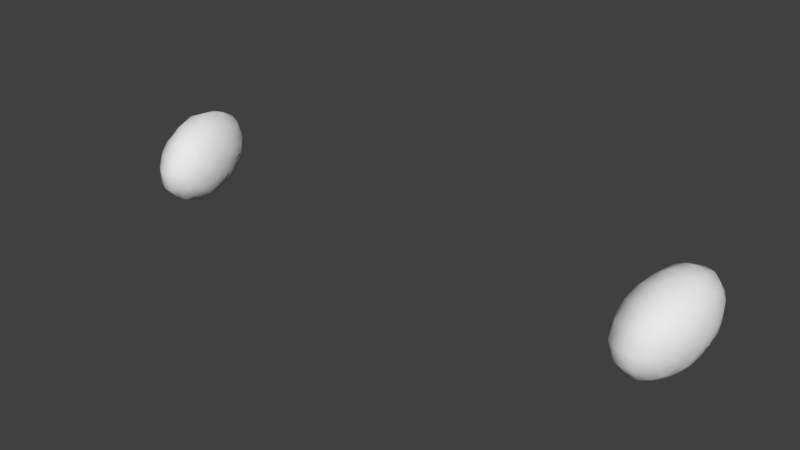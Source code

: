 # Source: spider.blend  (saved by Blender 2.79.0; exported with 4.5.12 LTS)
import bpy
from mathutils import Matrix  # noqa: F401  (used for matrix-valued properties, if any)

bpy.ops.wm.read_factory_settings(use_empty=True)
scene = bpy.context.scene
scene.name = 'Scene'

# ---- collections
col_collection_1 = bpy.data.collections.new('Collection 1'); scene.collection.children.link(col_collection_1)

# ---- materials (node trees are filled in below, after node groups)
mat_blinn1sg = bpy.data.materials.new('blinn1SG')
mat_blinn1sg.alpha_threshold = 0.0
mat_blinn1sg.use_transparent_shadow = False
mat_blinn1sg.roughness = 0.5

# ---- material node trees

# ---- world
world_world = bpy.data.worlds.new('World'); scene.world = world_world
world_world.color = (0.05088, 0.05088, 0.05088)
world_world.use_sun_shadow = False
world_world.sun_shadow_jitter_overblur = 0.0
world_world.cycles.sampling_method = 'MANUAL'

# ---- meshes
me_polysurface34_psphere2 = bpy.data.meshes.new('polySurface34 pSphere2')
me_polysurface34_psphere2.from_pydata([(-0.9612, 14.04, 10.56), (-0.9757, 14.05, 10.59), (-0.9782, 14.08, 10.58), (-0.9641, 14.08, 10.54), (-0.9662, 14.12, 10.54), (-0.9793, 14.1, 10.58), (-0.9774, 14.13, 10.6), (-0.9629, 14.15, 10.56), (-0.9591, 14.17, 10.6), (-0.9742, 14.14, 10.63), (-0.9686, 14.15, 10.66), (-0.9506, 14.18, 10.65), (-0.9438, 14.16, 10.7), (-0.9633, 14.14, 10.7), (-0.957, 14.12, 10.73), (-0.9343, 14.14, 10.75), (-0.9295, 14.11, 10.78), (-0.9531, 14.09, 10.75), (-0.9493, 14.07, 10.77), (-0.9236, 14.07, 10.8), (-0.9244, 14.03, 10.8), (-0.9495, 14.04, 10.76), (-0.9501, 14.02, 10.75), (-0.9248, 14.0, 10.78), (-0.9315, 13.98, 10.74), (-0.9546, 14.0, 10.72), (-0.9589, 14.0, 10.69), (-0.9371, 13.97, 10.69), (-0.9468, 13.98, 10.64), (-0.9654, 14.01, 10.65), (-0.9706, 14.02, 10.62), (-0.9534, 14.0, 10.59), (-0.9161, 14.03, 10.51), (-0.9417, 14.03, 10.53), (-0.9462, 14.08, 10.51), (-0.9209, 14.08, 10.49), (-0.923, 14.13, 10.49), (-0.9479, 14.13, 10.51), (-0.9448, 14.17, 10.54), (-0.9194, 14.18, 10.52), (-0.9133, 14.2, 10.57), (-0.9392, 14.19, 10.59), (-0.9301, 14.2, 10.64), (-0.9031, 14.21, 10.64), (-0.8928, 14.2, 10.71), (-0.9208, 14.18, 10.71), (-0.9107, 14.15, 10.76), (-0.8816, 14.16, 10.77), (-0.8735, 14.12, 10.81), (-0.9034, 14.11, 10.8), (-0.8979, 14.07, 10.82), (-0.8675, 14.07, 10.84), (-0.8667, 14.01, 10.83), (-0.8972, 14.02, 10.82), (-0.8993, 13.98, 10.79), (-0.869, 13.97, 10.8), (-0.8763, 13.95, 10.75), (-0.9059, 13.96, 10.75), (-0.914, 13.95, 10.69), (-0.8853, 13.94, 10.69), (-0.8968, 13.95, 10.62), (-0.9244, 13.96, 10.63), (-0.9334, 13.99, 10.57), (-0.9068, 13.98, 10.56), (-0.8581, 14.03, 10.5), (-0.8879, 14.03, 10.5), (-0.8935, 14.08, 10.48), (-0.8641, 14.09, 10.48), (-0.865, 14.14, 10.48), (-0.895, 14.14, 10.48), (-0.8919, 14.18, 10.51), (-0.8626, 14.18, 10.51), (-0.8553, 14.21, 10.56), (-0.885, 14.21, 10.57), (-0.8751, 14.22, 10.63), (-0.8463, 14.21, 10.63), (-0.8348, 14.2, 10.7), (-0.8638, 14.2, 10.7), (-0.8528, 14.17, 10.77), (-0.8248, 14.17, 10.76), (-0.8155, 14.12, 10.8), (-0.8437, 14.12, 10.81), (-0.8382, 14.07, 10.84), (-0.8107, 14.07, 10.83), (-0.8086, 14.02, 10.82), (-0.8366, 14.01, 10.83), (-0.8397, 13.97, 10.8), (-0.8122, 13.97, 10.79), (-0.8183, 13.95, 10.74), (-0.8466, 13.94, 10.75), (-0.8566, 13.93, 10.68), (-0.8285, 13.94, 10.68), (-0.8388, 13.95, 10.61), (-0.8679, 13.95, 10.61), (-0.8788, 13.98, 10.55), (-0.85, 13.99, 10.55), (-0.8021, 14.05, 10.53), (-0.8282, 14.04, 10.51), (-0.8337, 14.09, 10.49), (-0.808, 14.09, 10.52), (-0.8072, 14.12, 10.52), (-0.8344, 14.13, 10.5), (-0.8323, 14.17, 10.52), (-0.8068, 14.16, 10.54), (-0.8001, 14.17, 10.58), (-0.8257, 14.19, 10.57), (-0.8176, 14.2, 10.63), (-0.7945, 14.18, 10.63), (-0.7848, 14.17, 10.68), (-0.8073, 14.19, 10.69), (-0.7982, 14.16, 10.74), (-0.7782, 14.15, 10.73), (-0.7705, 14.11, 10.76), (-0.7899, 14.12, 10.78), (-0.7854, 14.07, 10.81), (-0.7675, 14.07, 10.78), (-0.7654, 14.03, 10.77), (-0.7837, 14.02, 10.8), (-0.7868, 13.99, 10.78), (-0.7687, 14.0, 10.75), (-0.7725, 13.98, 10.71), (-0.7924, 13.96, 10.73), (-0.8015, 13.96, 10.67), (-0.781, 13.98, 10.67), (-0.7878, 13.99, 10.61), (-0.8108, 13.97, 10.61), (-0.8209, 14.0, 10.56), (-0.7973, 14.01, 10.57), (-0.9838, 14.09, 10.62), (-0.9833, 14.07, 10.62), (-0.9809, 14.11, 10.65), (-0.9828, 14.11, 10.63), (-0.9747, 14.11, 10.69), (-0.9773, 14.12, 10.67), (-0.9689, 14.08, 10.72), (-0.97, 14.1, 10.71), (-0.9669, 14.05, 10.73), (-0.9652, 14.07, 10.73), (-0.9698, 14.03, 10.7), (-0.9657, 14.04, 10.72), (-0.9759, 14.03, 10.66), (-0.9712, 14.03, 10.68), (-0.9817, 14.06, 10.63), (-0.9785, 14.04, 10.64), (-0.7627, 14.07, 10.6), (-0.7785, 14.06, 10.56), (-0.7823, 14.08, 10.55), (-0.7664, 14.08, 10.58), (-0.7648, 14.1, 10.59), (-0.7821, 14.11, 10.55), (-0.7815, 14.13, 10.57), (-0.7659, 14.11, 10.59), (-0.7619, 14.12, 10.61), (-0.777, 14.15, 10.6), (-0.7727, 14.15, 10.63), (-0.7604, 14.13, 10.63), (-0.7557, 14.12, 10.65), (-0.7662, 14.14, 10.67), (-0.761, 14.13, 10.7), (-0.7531, 14.11, 10.68), (-0.7499, 14.09, 10.69), (-0.756, 14.1, 10.72), (-0.7534, 14.07, 10.74), (-0.7483, 14.08, 10.7), (-0.7478, 14.06, 10.69), (-0.7523, 14.05, 10.73), (-0.7542, 14.02, 10.72), (-0.7488, 14.04, 10.69), (-0.7507, 14.04, 10.67), (-0.7574, 14.01, 10.69), (-0.763, 14.01, 10.66), (-0.7543, 14.03, 10.65), (-0.7569, 14.04, 10.63), (-0.7683, 14.01, 10.62), (-0.7747, 14.03, 10.59), (-0.7616, 14.05, 10.61), (-0.9811, 14.07, 10.68), (-0.7505, 14.08, 10.64)], [], [(0, 1, 2, 3), (4, 5, 6, 7), (8, 9, 10, 11), (12, 13, 14, 15), (16, 17, 18, 19), (20, 21, 22, 23), (24, 25, 26, 27), (28, 29, 30, 31), (32, 33, 34, 35), (36, 37, 38, 39), (40, 41, 42, 43), (44, 45, 46, 47), (48, 49, 50, 51), (52, 53, 54, 55), (56, 57, 58, 59), (60, 61, 62, 63), (64, 65, 66, 67), (68, 69, 70, 71), (72, 73, 74, 75), (76, 77, 78, 79), (80, 81, 82, 83), (84, 85, 86, 87), (88, 89, 90, 91), (92, 93, 94, 95), (96, 97, 98, 99), (100, 101, 102, 103), (104, 105, 106, 107), (108, 109, 110, 111), (112, 113, 114, 115), (116, 117, 118, 119), (120, 121, 122, 123), (124, 125, 126, 127), (128, 5, 2, 129), (130, 9, 6, 131), (132, 13, 10, 133), (134, 17, 14, 135), (136, 21, 18, 137), (138, 25, 22, 139), (140, 29, 26, 141), (142, 1, 30, 143), (144, 145, 146, 147), (148, 149, 150, 151), (152, 153, 154, 155), (156, 157, 158, 159), (160, 161, 162, 163), (164, 165, 166, 167), (168, 169, 170, 171), (172, 173, 174, 175), (2, 5, 4, 3), (4, 37, 34, 3), (34, 33, 0, 3), (6, 9, 8, 7), (8, 41, 38, 7), (38, 37, 4, 7), (10, 13, 12, 11), (12, 45, 42, 11), (42, 41, 8, 11), (14, 17, 16, 15), (16, 49, 46, 15), (46, 45, 12, 15), (18, 21, 20, 19), (20, 53, 50, 19), (50, 49, 16, 19), (22, 25, 24, 23), (24, 57, 54, 23), (54, 53, 20, 23), (26, 29, 28, 27), (28, 61, 58, 27), (58, 57, 24, 27), (30, 1, 0, 31), (0, 33, 62, 31), (62, 61, 28, 31), (34, 37, 36, 35), (36, 69, 66, 35), (66, 65, 32, 35), (38, 41, 40, 39), (40, 73, 70, 39), (70, 69, 36, 39), (42, 45, 44, 43), (44, 77, 74, 43), (74, 73, 40, 43), (46, 49, 48, 47), (48, 81, 78, 47), (78, 77, 44, 47), (50, 53, 52, 51), (52, 85, 82, 51), (82, 81, 48, 51), (54, 57, 56, 55), (56, 89, 86, 55), (86, 85, 52, 55), (58, 61, 60, 59), (60, 93, 90, 59), (90, 89, 56, 59), (62, 33, 32, 63), (32, 65, 94, 63), (94, 93, 60, 63), (66, 69, 68, 67), (68, 101, 98, 67), (98, 97, 64, 67), (70, 73, 72, 71), (72, 105, 102, 71), (102, 101, 68, 71), (74, 77, 76, 75), (76, 109, 106, 75), (106, 105, 72, 75), (78, 81, 80, 79), (80, 113, 110, 79), (110, 109, 76, 79), (82, 85, 84, 83), (84, 117, 114, 83), (114, 113, 80, 83), (86, 89, 88, 87), (88, 121, 118, 87), (118, 117, 84, 87), (90, 93, 92, 91), (92, 125, 122, 91), (122, 121, 88, 91), (94, 65, 64, 95), (64, 97, 126, 95), (126, 125, 92, 95), (98, 101, 100, 99), (100, 149, 146, 99), (146, 145, 96, 99), (102, 105, 104, 103), (104, 153, 150, 103), (150, 149, 100, 103), (106, 109, 108, 107), (108, 157, 154, 107), (154, 153, 104, 107), (110, 113, 112, 111), (112, 161, 158, 111), (158, 157, 108, 111), (114, 117, 116, 115), (116, 165, 162, 115), (162, 161, 112, 115), (118, 121, 120, 119), (120, 169, 166, 119), (166, 165, 116, 119), (122, 125, 124, 123), (124, 173, 170, 123), (170, 169, 120, 123), (126, 97, 96, 127), (96, 145, 174, 127), (174, 173, 124, 127), (2, 1, 142, 129), (142, 176, 128, 129), (6, 5, 128, 131), (128, 176, 130, 131), (10, 9, 130, 133), (130, 176, 132, 133), (14, 13, 132, 135), (132, 176, 134, 135), (18, 17, 134, 137), (134, 176, 136, 137), (22, 21, 136, 139), (136, 176, 138, 139), (26, 25, 138, 141), (138, 176, 140, 141), (30, 29, 140, 143), (140, 176, 142, 143), (146, 149, 148, 147), (148, 177, 144, 147), (150, 153, 152, 151), (152, 177, 148, 151), (154, 157, 156, 155), (156, 177, 152, 155), (158, 161, 160, 159), (160, 177, 156, 159), (162, 165, 164, 163), (164, 177, 160, 163), (166, 169, 168, 167), (168, 177, 164, 167), (170, 173, 172, 171), (172, 177, 168, 171), (174, 145, 144, 175), (144, 177, 172, 175)])
me_polysurface34_psphere2.polygons.foreach_set('use_smooth', [True] * 176)
_uv = me_polysurface34_psphere2.uv_layers.new(name='UVMap')
_uv.uv.foreach_set('vector', [0.0, 0.25, 0.0, 0.1667, 0.0625, 0.1667, 0.0625, 0.2612, 0.125, 0.25, 0.125, 0.1667, 0.1875, 0.1667, 0.1875, 0.2612, 0.25, 0.25, 0.25, 0.1667, 0.3125, 0.1667, 0.3125, 0.2612, 0.375, 0.25, 0.375, 0.1667, 0.4375, 0.1667, 0.4375, 0.2612, 0.5, 0.25, 0.5, 0.1667, 0.5625, 0.1667, 0.5625, 0.2612, 0.625, 0.25, 0.625, 0.1667, 0.6875, 0.1667, 0.6875, 0.2612, 0.75, 0.25, 0.75, 0.1667, 0.8125, 0.1667, 0.8125, 0.2612, 0.875, 0.25, 0.875, 0.1667, 0.9375, 0.1667, 0.9375, 0.2612, 0.0, 0.4167, 0.0, 0.3333, 0.0625, 0.3333, 0.0625, 0.4201, 0.125, 0.4167, 0.125, 0.3333, 0.1875, 0.3333, 0.1875, 0.4201, 0.25, 0.4167, 0.25, 0.3333, 0.3125, 0.3333, 0.3125, 0.4201, 0.375, 0.4167, 0.375, 0.3333, 0.4375, 0.3333, 0.4375, 0.4201, 0.5, 0.4167, 0.5, 0.3333, 0.5625, 0.3333, 0.5625, 0.4201, 0.625, 0.4167, 0.625, 0.3333, 0.6875, 0.3333, 0.6875, 0.4201, 0.75, 0.4167, 0.75, 0.3333, 0.8125, 0.3333, 0.8125, 0.4201, 0.875, 0.4167, 0.875, 0.3333, 0.9375, 0.3333, 0.9375, 0.4201, 0.0, 0.5833, 0.0, 0.5, 0.0625, 0.5, 0.0625, 0.5799, 0.125, 0.5833, 0.125, 0.5, 0.1875, 0.5, 0.1875, 0.5799, 0.25, 0.5833, 0.25, 0.5, 0.3125, 0.5, 0.3125, 0.5799, 0.375, 0.5833, 0.375, 0.5, 0.4375, 0.5, 0.4375, 0.5799, 0.5, 0.5833, 0.5, 0.5, 0.5625, 0.5, 0.5625, 0.5799, 0.625, 0.5833, 0.625, 0.5, 0.6875, 0.5, 0.6875, 0.5799, 0.75, 0.5833, 0.75, 0.5, 0.8125, 0.5, 0.8125, 0.5799, 0.875, 0.5833, 0.875, 0.5, 0.9375, 0.5, 0.9375, 0.5799, 0.0, 0.75, 0.0, 0.6667, 0.0625, 0.6667, 0.0625, 0.7388, 0.125, 0.75, 0.125, 0.6667, 0.1875, 0.6667, 0.1875, 0.7388, 0.25, 0.75, 0.25, 0.6667, 0.3125, 0.6667, 0.3125, 0.7388, 0.375, 0.75, 0.375, 0.6667, 0.4375, 0.6667, 0.4375, 0.7388, 0.5, 0.75, 0.5, 0.6667, 0.5625, 0.6667, 0.5625, 0.7388, 0.625, 0.75, 0.625, 0.6667, 0.6875, 0.6667, 0.6875, 0.7388, 0.75, 0.75, 0.75, 0.6667, 0.8125, 0.6667, 0.8125, 0.7388, 0.875, 0.75, 0.875, 0.6667, 0.9375, 0.6667, 0.9375, 0.7388, 0.3125, 0.08333, 0.125, 0.1667, 0.0625, 0.1667, 0.2222, 0.1058, 0.375, 0.08333, 0.25, 0.1667, 0.1875, 0.1667, 0.3016, 0.1058, 0.4375, 0.08333, 0.375, 0.1667, 0.3125, 0.1667, 0.3809, 0.1058, 0.5, 0.08333, 0.5, 0.1667, 0.4375, 0.1667, 0.4603, 0.1058, 0.5625, 0.08333, 0.625, 0.1667, 0.5625, 0.1667, 0.5397, 0.1058, 0.625, 0.08333, 0.75, 0.1667, 0.6875, 0.1667, 0.6191, 0.1058, 0.6875, 0.08333, 0.875, 0.1667, 0.8125, 0.1667, 0.6984, 0.1058, 0.75, 0.08333, 1.0, 0.1667, 0.9375, 0.1667, 0.7778, 0.1058, 0.25, 0.9167, 0.0, 0.8333, 0.0625, 0.8333, 0.2222, 0.8942, 0.3125, 0.9167, 0.125, 0.8333, 0.1875, 0.8333, 0.3016, 0.8942, 0.375, 0.9167, 0.25, 0.8333, 0.3125, 0.8333, 0.3809, 0.8942, 0.4375, 0.9167, 0.375, 0.8333, 0.4375, 0.8333, 0.4603, 0.8942, 0.5, 0.9167, 0.5, 0.8333, 0.5625, 0.8333, 0.5397, 0.8942, 0.5625, 0.9167, 0.625, 0.8333, 0.6875, 0.8333, 0.6191, 0.8942, 0.625, 0.9167, 0.75, 0.8333, 0.8125, 0.8333, 0.6984, 0.8942, 0.6875, 0.9167, 0.875, 0.8333, 0.9375, 0.8333, 0.7778, 0.8942, 0.0625, 0.1667, 0.125, 0.1667, 0.125, 0.25, 0.0625, 0.2612, 0.125, 0.25, 0.125, 0.3333, 0.0625, 0.3333, 0.0625, 0.2612, 0.0625, 0.3333, 0.0, 0.3333, 0.0, 0.25, 0.0625, 0.2612, 0.1875, 0.1667, 0.25, 0.1667, 0.25, 0.25, 0.1875, 0.2612, 0.25, 0.25, 0.25, 0.3333, 0.1875, 0.3333, 0.1875, 0.2612, 0.1875, 0.3333, 0.125, 0.3333, 0.125, 0.25, 0.1875, 0.2612, 0.3125, 0.1667, 0.375, 0.1667, 0.375, 0.25, 0.3125, 0.2612, 0.375, 0.25, 0.375, 0.3333, 0.3125, 0.3333, 0.3125, 0.2612, 0.3125, 0.3333, 0.25, 0.3333, 0.25, 0.25, 0.3125, 0.2612, 0.4375, 0.1667, 0.5, 0.1667, 0.5, 0.25, 0.4375, 0.2612, 0.5, 0.25, 0.5, 0.3333, 0.4375, 0.3333, 0.4375, 0.2612, 0.4375, 0.3333, 0.375, 0.3333, 0.375, 0.25, 0.4375, 0.2612, 0.5625, 0.1667, 0.625, 0.1667, 0.625, 0.25, 0.5625, 0.2612, 0.625, 0.25, 0.625, 0.3333, 0.5625, 0.3333, 0.5625, 0.2612, 0.5625, 0.3333, 0.5, 0.3333, 0.5, 0.25, 0.5625, 0.2612, 0.6875, 0.1667, 0.75, 0.1667, 0.75, 0.25, 0.6875, 0.2612, 0.75, 0.25, 0.75, 0.3333, 0.6875, 0.3333, 0.6875, 0.2612, 0.6875, 0.3333, 0.625, 0.3333, 0.625, 0.25, 0.6875, 0.2612, 0.8125, 0.1667, 0.875, 0.1667, 0.875, 0.25, 0.8125, 0.2612, 0.875, 0.25, 0.875, 0.3333, 0.8125, 0.3333, 0.8125, 0.2612, 0.8125, 0.3333, 0.75, 0.3333, 0.75, 0.25, 0.8125, 0.2612, 0.9375, 0.1667, 1.0, 0.1667, 1.0, 0.25, 0.9375, 0.2612, 1.0, 0.25, 1.0, 0.3333, 0.9375, 0.3333, 0.9375, 0.2612, 0.9375, 0.3333, 0.875, 0.3333, 0.875, 0.25, 0.9375, 0.2612, 0.0625, 0.3333, 0.125, 0.3333, 0.125, 0.4167, 0.0625, 0.4201, 0.125, 0.4167, 0.125, 0.5, 0.0625, 0.5, 0.0625, 0.4201, 0.0625, 0.5, 0.0, 0.5, 0.0, 0.4167, 0.0625, 0.4201, 0.1875, 0.3333, 0.25, 0.3333, 0.25, 0.4167, 0.1875, 0.4201, 0.25, 0.4167, 0.25, 0.5, 0.1875, 0.5, 0.1875, 0.4201, 0.1875, 0.5, 0.125, 0.5, 0.125, 0.4167, 0.1875, 0.4201, 0.3125, 0.3333, 0.375, 0.3333, 0.375, 0.4167, 0.3125, 0.4201, 0.375, 0.4167, 0.375, 0.5, 0.3125, 0.5, 0.3125, 0.4201, 0.3125, 0.5, 0.25, 0.5, 0.25, 0.4167, 0.3125, 0.4201, 0.4375, 0.3333, 0.5, 0.3333, 0.5, 0.4167, 0.4375, 0.4201, 0.5, 0.4167, 0.5, 0.5, 0.4375, 0.5, 0.4375, 0.4201, 0.4375, 0.5, 0.375, 0.5, 0.375, 0.4167, 0.4375, 0.4201, 0.5625, 0.3333, 0.625, 0.3333, 0.625, 0.4167, 0.5625, 0.4201, 0.625, 0.4167, 0.625, 0.5, 0.5625, 0.5, 0.5625, 0.4201, 0.5625, 0.5, 0.5, 0.5, 0.5, 0.4167, 0.5625, 0.4201, 0.6875, 0.3333, 0.75, 0.3333, 0.75, 0.4167, 0.6875, 0.4201, 0.75, 0.4167, 0.75, 0.5, 0.6875, 0.5, 0.6875, 0.4201, 0.6875, 0.5, 0.625, 0.5, 0.625, 0.4167, 0.6875, 0.4201, 0.8125, 0.3333, 0.875, 0.3333, 0.875, 0.4167, 0.8125, 0.4201, 0.875, 0.4167, 0.875, 0.5, 0.8125, 0.5, 0.8125, 0.4201, 0.8125, 0.5, 0.75, 0.5, 0.75, 0.4167, 0.8125, 0.4201, 0.9375, 0.3333, 1.0, 0.3333, 1.0, 0.4167, 0.9375, 0.4201, 1.0, 0.4167, 1.0, 0.5, 0.9375, 0.5, 0.9375, 0.4201, 0.9375, 0.5, 0.875, 0.5, 0.875, 0.4167, 0.9375, 0.4201, 0.0625, 0.5, 0.125, 0.5, 0.125, 0.5833, 0.0625, 0.5799, 0.125, 0.5833, 0.125, 0.6667, 0.0625, 0.6667, 0.0625, 0.5799, 0.0625, 0.6667, 0.0, 0.6667, 0.0, 0.5833, 0.0625, 0.5799, 0.1875, 0.5, 0.25, 0.5, 0.25, 0.5833, 0.1875, 0.5799, 0.25, 0.5833, 0.25, 0.6667, 0.1875, 0.6667, 0.1875, 0.5799, 0.1875, 0.6667, 0.125, 0.6667, 0.125, 0.5833, 0.1875, 0.5799, 0.3125, 0.5, 0.375, 0.5, 0.375, 0.5833, 0.3125, 0.5799, 0.375, 0.5833, 0.375, 0.6667, 0.3125, 0.6667, 0.3125, 0.5799, 0.3125, 0.6667, 0.25, 0.6667, 0.25, 0.5833, 0.3125, 0.5799, 0.4375, 0.5, 0.5, 0.5, 0.5, 0.5833, 0.4375, 0.5799, 0.5, 0.5833, 0.5, 0.6667, 0.4375, 0.6667, 0.4375, 0.5799, 0.4375, 0.6667, 0.375, 0.6667, 0.375, 0.5833, 0.4375, 0.5799, 0.5625, 0.5, 0.625, 0.5, 0.625, 0.5833, 0.5625, 0.5799, 0.625, 0.5833, 0.625, 0.6667, 0.5625, 0.6667, 0.5625, 0.5799, 0.5625, 0.6667, 0.5, 0.6667, 0.5, 0.5833, 0.5625, 0.5799, 0.6875, 0.5, 0.75, 0.5, 0.75, 0.5833, 0.6875, 0.5799, 0.75, 0.5833, 0.75, 0.6667, 0.6875, 0.6667, 0.6875, 0.5799, 0.6875, 0.6667, 0.625, 0.6667, 0.625, 0.5833, 0.6875, 0.5799, 0.8125, 0.5, 0.875, 0.5, 0.875, 0.5833, 0.8125, 0.5799, 0.875, 0.5833, 0.875, 0.6667, 0.8125, 0.6667, 0.8125, 0.5799, 0.8125, 0.6667, 0.75, 0.6667, 0.75, 0.5833, 0.8125, 0.5799, 0.9375, 0.5, 1.0, 0.5, 1.0, 0.5833, 0.9375, 0.5799, 1.0, 0.5833, 1.0, 0.6667, 0.9375, 0.6667, 0.9375, 0.5799, 0.9375, 0.6667, 0.875, 0.6667, 0.875, 0.5833, 0.9375, 0.5799, 0.0625, 0.6667, 0.125, 0.6667, 0.125, 0.75, 0.0625, 0.7388, 0.125, 0.75, 0.125, 0.8333, 0.0625, 0.8333, 0.0625, 0.7388, 0.0625, 0.8333, 0.0, 0.8333, 0.0, 0.75, 0.0625, 0.7388, 0.1875, 0.6667, 0.25, 0.6667, 0.25, 0.75, 0.1875, 0.7388, 0.25, 0.75, 0.25, 0.8333, 0.1875, 0.8333, 0.1875, 0.7388, 0.1875, 0.8333, 0.125, 0.8333, 0.125, 0.75, 0.1875, 0.7388, 0.3125, 0.6667, 0.375, 0.6667, 0.375, 0.75, 0.3125, 0.7388, 0.375, 0.75, 0.375, 0.8333, 0.3125, 0.8333, 0.3125, 0.7388, 0.3125, 0.8333, 0.25, 0.8333, 0.25, 0.75, 0.3125, 0.7388, 0.4375, 0.6667, 0.5, 0.6667, 0.5, 0.75, 0.4375, 0.7388, 0.5, 0.75, 0.5, 0.8333, 0.4375, 0.8333, 0.4375, 0.7388, 0.4375, 0.8333, 0.375, 0.8333, 0.375, 0.75, 0.4375, 0.7388, 0.5625, 0.6667, 0.625, 0.6667, 0.625, 0.75, 0.5625, 0.7388, 0.625, 0.75, 0.625, 0.8333, 0.5625, 0.8333, 0.5625, 0.7388, 0.5625, 0.8333, 0.5, 0.8333, 0.5, 0.75, 0.5625, 0.7388, 0.6875, 0.6667, 0.75, 0.6667, 0.75, 0.75, 0.6875, 0.7388, 0.75, 0.75, 0.75, 0.8333, 0.6875, 0.8333, 0.6875, 0.7388, 0.6875, 0.8333, 0.625, 0.8333, 0.625, 0.75, 0.6875, 0.7388, 0.8125, 0.6667, 0.875, 0.6667, 0.875, 0.75, 0.8125, 0.7388, 0.875, 0.75, 0.875, 0.8333, 0.8125, 0.8333, 0.8125, 0.7388, 0.8125, 0.8333, 0.75, 0.8333, 0.75, 0.75, 0.8125, 0.7388, 0.9375, 0.6667, 1.0, 0.6667, 1.0, 0.75, 0.9375, 0.7388, 1.0, 0.75, 1.0, 0.8333, 0.9375, 0.8333, 0.9375, 0.7388, 0.9375, 0.8333, 0.875, 0.8333, 0.875, 0.75, 0.9375, 0.7388, 0.0625, 0.1667, 0.0, 0.1667, 0.25, 0.08333, 0.2222, 0.1058, 0.25, 0.08333, 0.5, 0.0, 0.3125, 0.08333, 0.2222, 0.1058, 0.1875, 0.1667, 0.125, 0.1667, 0.3125, 0.08333, 0.3016, 0.1058, 0.3125, 0.08333, 0.5, 0.0, 0.375, 0.08333, 0.3016, 0.1058, 0.3125, 0.1667, 0.25, 0.1667, 0.375, 0.08333, 0.3809, 0.1058, 0.375, 0.08333, 0.5, 0.0, 0.4375, 0.08333, 0.3809, 0.1058, 0.4375, 0.1667, 0.375, 0.1667, 0.4375, 0.08333, 0.4603, 0.1058, 0.4375, 0.08333, 0.5, 0.0, 0.5, 0.08333, 0.4603, 0.1058, 0.5625, 0.1667, 0.5, 0.1667, 0.5, 0.08333, 0.5397, 0.1058, 0.5, 0.08333, 0.5, 0.0, 0.5625, 0.08333, 0.5397, 0.1058, 0.6875, 0.1667, 0.625, 0.1667, 0.5625, 0.08333, 0.6191, 0.1058, 0.5625, 0.08333, 0.5, 0.0, 0.625, 0.08333, 0.6191, 0.1058, 0.8125, 0.1667, 0.75, 0.1667, 0.625, 0.08333, 0.6984, 0.1058, 0.625, 0.08333, 0.5, 0.0, 0.6875, 0.08333, 0.6984, 0.1058, 0.9375, 0.1667, 0.875, 0.1667, 0.6875, 0.08333, 0.7778, 0.1058, 0.6875, 0.08333, 0.5, 0.0, 0.75, 0.08333, 0.7778, 0.1058, 0.0625, 0.8333, 0.125, 0.8333, 0.3125, 0.9167, 0.2222, 0.8942, 0.3125, 0.9167, 0.5, 1.0, 0.25, 0.9167, 0.2222, 0.8942, 0.1875, 0.8333, 0.25, 0.8333, 0.375, 0.9167, 0.3016, 0.8942, 0.375, 0.9167, 0.5, 1.0, 0.3125, 0.9167, 0.3016, 0.8942, 0.3125, 0.8333, 0.375, 0.8333, 0.4375, 0.9167, 0.3809, 0.8942, 0.4375, 0.9167, 0.5, 1.0, 0.375, 0.9167, 0.3809, 0.8942, 0.4375, 0.8333, 0.5, 0.8333, 0.5, 0.9167, 0.4603, 0.8942, 0.5, 0.9167, 0.5, 1.0, 0.4375, 0.9167, 0.4603, 0.8942, 0.5625, 0.8333, 0.625, 0.8333, 0.5625, 0.9167, 0.5397, 0.8942, 0.5625, 0.9167, 0.5, 1.0, 0.5, 0.9167, 0.5397, 0.8942, 0.6875, 0.8333, 0.75, 0.8333, 0.625, 0.9167, 0.6191, 0.8942, 0.625, 0.9167, 0.5, 1.0, 0.5625, 0.9167, 0.6191, 0.8942, 0.8125, 0.8333, 0.875, 0.8333, 0.6875, 0.9167, 0.6984, 0.8942, 0.6875, 0.9167, 0.5, 1.0, 0.625, 0.9167, 0.6984, 0.8942, 0.9375, 0.8333, 1.0, 0.8333, 0.75, 0.9167, 0.7778, 0.8942, 0.75, 0.9167, 0.5, 1.0, 0.6875, 0.9167, 0.7778, 0.8942])
me_polysurface34_psphere2.materials.append(mat_blinn1sg)
me_polysurface34_psphere2.use_remesh_preserve_volume = False
me_polysurface34_psphere2.use_remesh_preserve_attributes = False
me_polysurface34_psphere2.use_mirror_vertex_groups = False
me_polysurface34_psphere2.update()
me_polysurface34_psphere2.normals_split_custom_set([tuple(v) for v in zip(*[iter([-0.8415, -0.3828, -0.3813, -0.9388, -0.2761, -0.2059, -0.9686, -0.1044, -0.2255, -0.8947, -0.1357, -0.4255, -0.9149, 0.148, -0.3756, -0.978, 0.08365, -0.1913, -0.9629, 0.2509, -0.09943, -0.8861, 0.3991, -0.2358, -0.8262, 0.5615, -0.04644, -0.9283, 0.371, 0.02356, -0.8926, 0.4214, 0.1602, -0.7658, 0.625, 0.1512, -0.7244, 0.6021, 0.3358, -0.8636, 0.4117, 0.2909, -0.8525, 0.3355, 0.4009, -0.7083, 0.5015, 0.4968, -0.7153, 0.3235, 0.6194, -0.8524, 0.2079, 0.4798, -0.8622, 0.03472, 0.5054, -0.7345, 0.0737, 0.6746, -0.7475, -0.2113, 0.6298, -0.8673, -0.1539, 0.4734, -0.8679, -0.3206, 0.3794, -0.7431, -0.4611, 0.4849, -0.7306, -0.6207, 0.2845, -0.8628, -0.4392, 0.2503, -0.8658, -0.4884, 0.1087, -0.7274, -0.6819, 0.07713, -0.7447, -0.6581, -0.1112, -0.878, -0.478, -0.02462, -0.9059, -0.4024, -0.132, -0.7849, -0.5584, -0.2685, -0.4222, -0.5539, -0.7176, -0.6741, -0.4817, -0.56, -0.7484, -0.1653, -0.6423, -0.4959, -0.186, -0.8483, -0.5286, 0.2913, -0.7973, -0.7798, 0.2204, -0.586, -0.7368, 0.5544, -0.387, -0.4816, 0.6929, -0.5366, -0.3988, 0.8941, -0.204, -0.6543, 0.7459, -0.1246, -0.5767, 0.8063, 0.1314, -0.3239, 0.9409, 0.09921, -0.2721, 0.8909, 0.3637, -0.5261, 0.7693, 0.3625, -0.5039, 0.6499, 0.569, -0.2401, 0.7609, 0.6029, -0.2288, 0.5292, 0.8171, -0.5101, 0.4366, 0.7411, -0.5328, 0.1165, 0.8382, -0.2325, 0.1582, 0.9596, -0.2435, -0.3207, 0.9154, -0.5508, -0.2711, 0.7894, -0.5444, -0.6032, 0.5829, -0.2467, -0.7206, 0.6479, -0.2522, -0.9189, 0.3035, -0.53, -0.791, 0.3057, -0.5281, -0.8484, 0.03757, -0.2679, -0.9634, -0.008707, -0.3012, -0.9127, -0.276, -0.5515, -0.8104, -0.1978, -0.601, -0.692, -0.4, -0.3518, -0.7834, -0.5123, 0.2288, -0.5292, -0.8171, -0.1024, -0.5736, -0.8127, -0.1416, -0.1852, -0.9724, 0.2325, -0.1582, -0.9596, 0.2434, 0.3207, -0.9154, -0.1549, 0.3325, -0.9303, -0.1264, 0.7604, -0.6371, 0.2467, 0.7206, -0.6479, 0.2522, 0.9189, -0.3035, -0.07766, 0.9601, -0.2687, -0.02935, 0.998, 0.05658, 0.2679, 0.9634, 0.008705, 0.3013, 0.9127, 0.276, 0.01522, 0.9424, 0.3342, 0.05855, 0.8093, 0.5844, 0.3518, 0.7834, 0.5123, 0.4222, 0.5539, 0.7176, 0.1024, 0.5736, 0.8127, 0.1417, 0.1851, 0.9725, 0.4958, 0.186, 0.8483, 0.5286, -0.2913, 0.7973, 0.1549, -0.3325, 0.9303, 0.1264, -0.7604, 0.6371, 0.4817, -0.6929, 0.5365, 0.3988, -0.8941, 0.204, 0.07765, -0.9601, 0.2687, 0.02935, -0.998, -0.05658, 0.324, -0.9409, -0.09922, 0.2721, -0.8909, -0.3637, -0.01522, -0.9424, -0.3342, -0.05855, -0.8093, -0.5844, 0.2401, -0.7609, -0.6029, 0.7153, -0.3235, -0.6194, 0.5102, -0.4366, -0.741, 0.5328, -0.1165, -0.8382, 0.7345, -0.0737, -0.6746, 0.7474, 0.2113, -0.6298, 0.5508, 0.2711, -0.7894, 0.5444, 0.6032, -0.5829, 0.7431, 0.4611, -0.4849, 0.7306, 0.6207, -0.2845, 0.53, 0.791, -0.3057, 0.5281, 0.8484, -0.03757, 0.7274, 0.6818, -0.07713, 0.7447, 0.6581, 0.1112, 0.5516, 0.8103, 0.1977, 0.6009, 0.692, 0.4, 0.785, 0.5583, 0.2685, 0.8415, 0.3828, 0.3813, 0.6741, 0.4817, 0.56, 0.7484, 0.1653, 0.6423, 0.8947, 0.1357, 0.4255, 0.9149, -0.148, 0.3756, 0.7798, -0.2204, 0.586, 0.7368, -0.5544, 0.387, 0.8861, -0.3991, 0.2358, 0.8262, -0.5615, 0.04645, 0.6543, -0.7459, 0.1246, 0.5767, -0.8063, -0.1313, 0.7658, -0.625, -0.1512, 0.7244, -0.6021, -0.3358, 0.526, -0.7693, -0.3625, 0.5039, -0.6499, -0.569, 0.7083, -0.5015, -0.4968, -0.9994, 0.02449, -0.02354, -0.978, 0.08365, -0.1913, -0.9686, -0.1044, -0.2255, -0.9942, -0.07856, -0.07315, -0.9802, 0.1776, 0.08728, -0.9283, 0.371, 0.02356, -0.9629, 0.2509, -0.09943, -0.9908, 0.1356, 0.002806, -0.9514, 0.2036, 0.2312, -0.8636, 0.4117, 0.2909, -0.8926, 0.4214, 0.1602, -0.956, 0.2452, 0.1609, -0.9401, 0.09132, 0.3286, -0.8524, 0.2079, 0.4798, -0.8525, 0.3355, 0.4009, -0.9313, 0.192, 0.3096, -0.9421, -0.09842, 0.3204, -0.8673, -0.1539, 0.4734, -0.8622, 0.03472, 0.5054, -0.93, 0.005308, 0.3674, -0.9456, -0.2508, 0.2072, -0.8628, -0.4392, 0.2503, -0.8679, -0.3206, 0.3794, -0.9335, -0.2089, 0.2914, -0.9591, -0.2764, 0.06095, -0.878, -0.478, -0.02462, -0.8658, -0.4884, 0.1087, -0.9395, -0.3173, 0.129, -0.9858, -0.1646, -0.03406, -0.9388, -0.2761, -0.2059, -0.9059, -0.4024, -0.132, -0.9643, -0.2642, -0.01978, 0.9401, -0.09129, -0.3285, 0.8524, -0.2079, -0.4798, 0.8622, -0.03471, -0.5054, 0.93, -0.005325, -0.3674, 0.9421, 0.09845, -0.3205, 0.8673, 0.1539, -0.4734, 0.8679, 0.3206, -0.3794, 0.9335, 0.2089, -0.2914, 0.9456, 0.2508, -0.2072, 0.8628, 0.4392, -0.2503, 0.8658, 0.4884, -0.1087, 0.9395, 0.3173, -0.129, 0.9591, 0.2764, -0.06095, 0.878, 0.478, 0.02462, 0.9059, 0.4024, 0.132, 0.9643, 0.2642, 0.01979, 0.9858, 0.1646, 0.03406, 0.9388, 0.2761, 0.2059, 0.9686, 0.1044, 0.2254, 0.9942, 0.07856, 0.07314, 0.9994, -0.02449, 0.02354, 0.978, -0.08364, 0.1913, 0.9629, -0.2509, 0.09943, 0.9908, -0.1356, -0.002807, 0.9802, -0.1775, -0.08729, 0.9283, -0.371, -0.02356, 0.8926, -0.4214, -0.1602, 0.956, -0.2452, -0.1609, 0.9514, -0.2036, -0.2312, 0.8636, -0.4117, -0.2909, 0.8525, -0.3355, -0.4009, 0.9313, -0.192, -0.3096, -0.9686, -0.1044, -0.2255, -0.978, 0.08365, -0.1913, -0.9149, 0.148, -0.3756, -0.8947, -0.1357, -0.4255, -0.9149, 0.148, -0.3756, -0.7798, 0.2204, -0.586, -0.7484, -0.1653, -0.6423, -0.8947, -0.1357, -0.4255, -0.7484, -0.1653, -0.6423, -0.6741, -0.4817, -0.56, -0.8415, -0.3828, -0.3813, -0.8947, -0.1357, -0.4255, -0.9629, 0.2509, -0.09943, -0.9283, 0.371, 0.02356, -0.8262, 0.5615, -0.04644, -0.8861, 0.3991, -0.2358, -0.8262, 0.5615, -0.04644, -0.6543, 0.7459, -0.1246, -0.7368, 0.5544, -0.387, -0.8861, 0.3991, -0.2358, -0.7368, 0.5544, -0.387, -0.7798, 0.2204, -0.586, -0.9149, 0.148, -0.3756, -0.8861, 0.3991, -0.2358, -0.8926, 0.4214, 0.1602, -0.8636, 0.4117, 0.2909, -0.7244, 0.6021, 0.3358, -0.7658, 0.625, 0.1512, -0.7244, 0.6021, 0.3358, -0.5261, 0.7693, 0.3625, -0.5767, 0.8063, 0.1314, -0.7658, 0.625, 0.1512, -0.5767, 0.8063, 0.1314, -0.6543, 0.7459, -0.1246, -0.8262, 0.5615, -0.04644, -0.7658, 0.625, 0.1512, -0.8525, 0.3355, 0.4009, -0.8524, 0.2079, 0.4798, -0.7153, 0.3235, 0.6194, -0.7083, 0.5015, 0.4968, -0.7153, 0.3235, 0.6194, -0.5101, 0.4366, 0.7411, -0.5039, 0.6499, 0.569, -0.7083, 0.5015, 0.4968, -0.5039, 0.6499, 0.569, -0.5261, 0.7693, 0.3625, -0.7244, 0.6021, 0.3358, -0.7083, 0.5015, 0.4968, -0.8622, 0.03472, 0.5054, -0.8673, -0.1539, 0.4734, -0.7475, -0.2113, 0.6298, -0.7345, 0.0737, 0.6746, -0.7475, -0.2113, 0.6298, -0.5508, -0.2711, 0.7894, -0.5328, 0.1165, 0.8382, -0.7345, 0.0737, 0.6746, -0.5328, 0.1165, 0.8382, -0.5101, 0.4366, 0.7411, -0.7153, 0.3235, 0.6194, -0.7345, 0.0737, 0.6746, -0.8679, -0.3206, 0.3794, -0.8628, -0.4392, 0.2503, -0.7306, -0.6207, 0.2845, -0.7431, -0.4611, 0.4849, -0.7306, -0.6207, 0.2845, -0.53, -0.791, 0.3057, -0.5444, -0.6032, 0.5829, -0.7431, -0.4611, 0.4849, -0.5444, -0.6032, 0.5829, -0.5508, -0.2711, 0.7894, -0.7475, -0.2113, 0.6298, -0.7431, -0.4611, 0.4849, -0.8658, -0.4884, 0.1087, -0.878, -0.478, -0.02462, -0.7447, -0.6581, -0.1112, -0.7274, -0.6819, 0.07713, -0.7447, -0.6581, -0.1112, -0.5515, -0.8104, -0.1978, -0.5281, -0.8484, 0.03757, -0.7274, -0.6819, 0.07713, -0.5281, -0.8484, 0.03757, -0.53, -0.791, 0.3057, -0.7306, -0.6207, 0.2845, -0.7274, -0.6819, 0.07713, -0.9059, -0.4024, -0.132, -0.9388, -0.2761, -0.2059, -0.8415, -0.3828, -0.3813, -0.7849, -0.5584, -0.2685, -0.8415, -0.3828, -0.3813, -0.6741, -0.4817, -0.56, -0.601, -0.692, -0.4, -0.7849, -0.5584, -0.2685, -0.601, -0.692, -0.4, -0.5515, -0.8104, -0.1978, -0.7447, -0.6581, -0.1112, -0.7849, -0.5584, -0.2685, -0.7484, -0.1653, -0.6423, -0.7798, 0.2204, -0.586, -0.5286, 0.2913, -0.7973, -0.4959, -0.186, -0.8483, -0.5286, 0.2913, -0.7973, -0.1549, 0.3325, -0.9303, -0.1416, -0.1852, -0.9724, -0.4959, -0.186, -0.8483, -0.1416, -0.1852, -0.9724, -0.1024, -0.5736, -0.8127, -0.4222, -0.5539, -0.7176, -0.4959, -0.186, -0.8483, -0.7368, 0.5544, -0.387, -0.6543, 0.7459, -0.1246, -0.3988, 0.8941, -0.204, -0.4816, 0.6929, -0.5366, -0.3988, 0.8941, -0.204, -0.07766, 0.9601, -0.2687, -0.1264, 0.7604, -0.6371, -0.4816, 0.6929, -0.5366, -0.1264, 0.7604, -0.6371, -0.1549, 0.3325, -0.9303, -0.5286, 0.2913, -0.7973, -0.4816, 0.6929, -0.5366, -0.5767, 0.8063, 0.1314, -0.5261, 0.7693, 0.3625, -0.2721, 0.8909, 0.3637, -0.3239, 0.9409, 0.09921, -0.2721, 0.8909, 0.3637, 0.01522, 0.9424, 0.3342, -0.02935, 0.998, 0.05658, -0.3239, 0.9409, 0.09921, -0.02935, 0.998, 0.05658, -0.07766, 0.9601, -0.2687, -0.3988, 0.8941, -0.204, -0.3239, 0.9409, 0.09921, -0.5039, 0.6499, 0.569, -0.5101, 0.4366, 0.7411, -0.2288, 0.5292, 0.8171, -0.2401, 0.7609, 0.6029, -0.2288, 0.5292, 0.8171, 0.1024, 0.5736, 0.8127, 0.05855, 0.8093, 0.5844, -0.2401, 0.7609, 0.6029, 0.05855, 0.8093, 0.5844, 0.01522, 0.9424, 0.3342, -0.2721, 0.8909, 0.3637, -0.2401, 0.7609, 0.6029, -0.5328, 0.1165, 0.8382, -0.5508, -0.2711, 0.7894, -0.2435, -0.3207, 0.9154, -0.2325, 0.1582, 0.9596, -0.2435, -0.3207, 0.9154, 0.1549, -0.3325, 0.9303, 0.1417, 0.1851, 0.9725, -0.2325, 0.1582, 0.9596, 0.1417, 0.1851, 0.9725, 0.1024, 0.5736, 0.8127, -0.2288, 0.5292, 0.8171, -0.2325, 0.1582, 0.9596, -0.5444, -0.6032, 0.5829, -0.53, -0.791, 0.3057, -0.2522, -0.9189, 0.3035, -0.2467, -0.7206, 0.6479, -0.2522, -0.9189, 0.3035, 0.07765, -0.9601, 0.2687, 0.1264, -0.7604, 0.6371, -0.2467, -0.7206, 0.6479, 0.1264, -0.7604, 0.6371, 0.1549, -0.3325, 0.9303, -0.2435, -0.3207, 0.9154, -0.2467, -0.7206, 0.6479, -0.5281, -0.8484, 0.03757, -0.5515, -0.8104, -0.1978, -0.3012, -0.9127, -0.276, -0.2679, -0.9634, -0.008707, -0.3012, -0.9127, -0.276, -0.01522, -0.9424, -0.3342, 0.02935, -0.998, -0.05658, -0.2679, -0.9634, -0.008707, 0.02935, -0.998, -0.05658, 0.07765, -0.9601, 0.2687, -0.2522, -0.9189, 0.3035, -0.2679, -0.9634, -0.008707, -0.601, -0.692, -0.4, -0.6741, -0.4817, -0.56, -0.4222, -0.5539, -0.7176, -0.3518, -0.7834, -0.5123, -0.4222, -0.5539, -0.7176, -0.1024, -0.5736, -0.8127, -0.05855, -0.8093, -0.5844, -0.3518, -0.7834, -0.5123, -0.05855, -0.8093, -0.5844, -0.01522, -0.9424, -0.3342, -0.3012, -0.9127, -0.276, -0.3518, -0.7834, -0.5123, -0.1416, -0.1852, -0.9724, -0.1549, 0.3325, -0.9303, 0.2434, 0.3207, -0.9154, 0.2325, -0.1582, -0.9596, 0.2434, 0.3207, -0.9154, 0.5508, 0.2711, -0.7894, 0.5328, -0.1165, -0.8382, 0.2325, -0.1582, -0.9596, 0.5328, -0.1165, -0.8382, 0.5102, -0.4366, -0.741, 0.2288, -0.5292, -0.8171, 0.2325, -0.1582, -0.9596, -0.1264, 0.7604, -0.6371, -0.07766, 0.9601, -0.2687, 0.2522, 0.9189, -0.3035, 0.2467, 0.7206, -0.6479, 0.2522, 0.9189, -0.3035, 0.53, 0.791, -0.3057, 0.5444, 0.6032, -0.5829, 0.2467, 0.7206, -0.6479, 0.5444, 0.6032, -0.5829, 0.5508, 0.2711, -0.7894, 0.2434, 0.3207, -0.9154, 0.2467, 0.7206, -0.6479, -0.02935, 0.998, 0.05658, 0.01522, 0.9424, 0.3342, 0.3013, 0.9127, 0.276, 0.2679, 0.9634, 0.008705, 0.3013, 0.9127, 0.276, 0.5516, 0.8103, 0.1977, 0.5281, 0.8484, -0.03757, 0.2679, 0.9634, 0.008705, 0.5281, 0.8484, -0.03757, 0.53, 0.791, -0.3057, 0.2522, 0.9189, -0.3035, 0.2679, 0.9634, 0.008705, 0.05855, 0.8093, 0.5844, 0.1024, 0.5736, 0.8127, 0.4222, 0.5539, 0.7176, 0.3518, 0.7834, 0.5123, 0.4222, 0.5539, 0.7176, 0.6741, 0.4817, 0.56, 0.6009, 0.692, 0.4, 0.3518, 0.7834, 0.5123, 0.6009, 0.692, 0.4, 0.5516, 0.8103, 0.1977, 0.3013, 0.9127, 0.276, 0.3518, 0.7834, 0.5123, 0.1417, 0.1851, 0.9725, 0.1549, -0.3325, 0.9303, 0.5286, -0.2913, 0.7973, 0.4958, 0.186, 0.8483, 0.5286, -0.2913, 0.7973, 0.7798, -0.2204, 0.586, 0.7484, 0.1653, 0.6423, 0.4958, 0.186, 0.8483, 0.7484, 0.1653, 0.6423, 0.6741, 0.4817, 0.56, 0.4222, 0.5539, 0.7176, 0.4958, 0.186, 0.8483, 0.1264, -0.7604, 0.6371, 0.07765, -0.9601, 0.2687, 0.3988, -0.8941, 0.204, 0.4817, -0.6929, 0.5365, 0.3988, -0.8941, 0.204, 0.6543, -0.7459, 0.1246, 0.7368, -0.5544, 0.387, 0.4817, -0.6929, 0.5365, 0.7368, -0.5544, 0.387, 0.7798, -0.2204, 0.586, 0.5286, -0.2913, 0.7973, 0.4817, -0.6929, 0.5365, 0.02935, -0.998, -0.05658, -0.01522, -0.9424, -0.3342, 0.2721, -0.8909, -0.3637, 0.324, -0.9409, -0.09922, 0.2721, -0.8909, -0.3637, 0.526, -0.7693, -0.3625, 0.5767, -0.8063, -0.1313, 0.324, -0.9409, -0.09922, 0.5767, -0.8063, -0.1313, 0.6543, -0.7459, 0.1246, 0.3988, -0.8941, 0.204, 0.324, -0.9409, -0.09922, -0.05855, -0.8093, -0.5844, -0.1024, -0.5736, -0.8127, 0.2288, -0.5292, -0.8171, 0.2401, -0.7609, -0.6029, 0.2288, -0.5292, -0.8171, 0.5102, -0.4366, -0.741, 0.5039, -0.6499, -0.569, 0.2401, -0.7609, -0.6029, 0.5039, -0.6499, -0.569, 0.526, -0.7693, -0.3625, 0.2721, -0.8909, -0.3637, 0.2401, -0.7609, -0.6029, 0.5328, -0.1165, -0.8382, 0.5508, 0.2711, -0.7894, 0.7474, 0.2113, -0.6298, 0.7345, -0.0737, -0.6746, 0.7474, 0.2113, -0.6298, 0.8673, 0.1539, -0.4734, 0.8622, -0.03471, -0.5054, 0.7345, -0.0737, -0.6746, 0.8622, -0.03471, -0.5054, 0.8524, -0.2079, -0.4798, 0.7153, -0.3235, -0.6194, 0.7345, -0.0737, -0.6746, 0.5444, 0.6032, -0.5829, 0.53, 0.791, -0.3057, 0.7306, 0.6207, -0.2845, 0.7431, 0.4611, -0.4849, 0.7306, 0.6207, -0.2845, 0.8628, 0.4392, -0.2503, 0.8679, 0.3206, -0.3794, 0.7431, 0.4611, -0.4849, 0.8679, 0.3206, -0.3794, 0.8673, 0.1539, -0.4734, 0.7474, 0.2113, -0.6298, 0.7431, 0.4611, -0.4849, 0.5281, 0.8484, -0.03757, 0.5516, 0.8103, 0.1977, 0.7447, 0.6581, 0.1112, 0.7274, 0.6818, -0.07713, 0.7447, 0.6581, 0.1112, 0.878, 0.478, 0.02462, 0.8658, 0.4884, -0.1087, 0.7274, 0.6818, -0.07713, 0.8658, 0.4884, -0.1087, 0.8628, 0.4392, -0.2503, 0.7306, 0.6207, -0.2845, 0.7274, 0.6818, -0.07713, 0.6009, 0.692, 0.4, 0.6741, 0.4817, 0.56, 0.8415, 0.3828, 0.3813, 0.785, 0.5583, 0.2685, 0.8415, 0.3828, 0.3813, 0.9388, 0.2761, 0.2059, 0.9059, 0.4024, 0.132, 0.785, 0.5583, 0.2685, 0.9059, 0.4024, 0.132, 0.878, 0.478, 0.02462, 0.7447, 0.6581, 0.1112, 0.785, 0.5583, 0.2685, 0.7484, 0.1653, 0.6423, 0.7798, -0.2204, 0.586, 0.9149, -0.148, 0.3756, 0.8947, 0.1357, 0.4255, 0.9149, -0.148, 0.3756, 0.978, -0.08364, 0.1913, 0.9686, 0.1044, 0.2254, 0.8947, 0.1357, 0.4255, 0.9686, 0.1044, 0.2254, 0.9388, 0.2761, 0.2059, 0.8415, 0.3828, 0.3813, 0.8947, 0.1357, 0.4255, 0.7368, -0.5544, 0.387, 0.6543, -0.7459, 0.1246, 0.8262, -0.5615, 0.04645, 0.8861, -0.3991, 0.2358, 0.8262, -0.5615, 0.04645, 0.9283, -0.371, -0.02356, 0.9629, -0.2509, 0.09943, 0.8861, -0.3991, 0.2358, 0.9629, -0.2509, 0.09943, 0.978, -0.08364, 0.1913, 0.9149, -0.148, 0.3756, 0.8861, -0.3991, 0.2358, 0.5767, -0.8063, -0.1313, 0.526, -0.7693, -0.3625, 0.7244, -0.6021, -0.3358, 0.7658, -0.625, -0.1512, 0.7244, -0.6021, -0.3358, 0.8636, -0.4117, -0.2909, 0.8926, -0.4214, -0.1602, 0.7658, -0.625, -0.1512, 0.8926, -0.4214, -0.1602, 0.9283, -0.371, -0.02356, 0.8262, -0.5615, 0.04645, 0.7658, -0.625, -0.1512, 0.5039, -0.6499, -0.569, 0.5102, -0.4366, -0.741, 0.7153, -0.3235, -0.6194, 0.7083, -0.5015, -0.4968, 0.7153, -0.3235, -0.6194, 0.8524, -0.2079, -0.4798, 0.8525, -0.3355, -0.4009, 0.7083, -0.5015, -0.4968, 0.8525, -0.3355, -0.4009, 0.8636, -0.4117, -0.2909, 0.7244, -0.6021, -0.3358, 0.7083, -0.5015, -0.4968, -0.9686, -0.1044, -0.2255, -0.9388, -0.2761, -0.2059, -0.9858, -0.1646, -0.03406, -0.9942, -0.07856, -0.07315, -0.9858, -0.1646, -0.03406, -0.9878, -0.03762, 0.151, -0.9994, 0.02449, -0.02354, -0.9942, -0.07856, -0.07315, -0.9629, 0.2509, -0.09943, -0.978, 0.08365, -0.1913, -0.9994, 0.02449, -0.02354, -0.9908, 0.1356, 0.002806, -0.9994, 0.02449, -0.02354, -0.9878, -0.03762, 0.151, -0.9802, 0.1776, 0.08728, -0.9908, 0.1356, 0.002806, -0.8926, 0.4214, 0.1602, -0.9283, 0.371, 0.02356, -0.9802, 0.1776, 0.08728, -0.956, 0.2452, 0.1609, -0.9802, 0.1776, 0.08728, -0.9878, -0.03762, 0.151, -0.9514, 0.2036, 0.2312, -0.956, 0.2452, 0.1609, -0.8525, 0.3355, 0.4009, -0.8636, 0.4117, 0.2909, -0.9514, 0.2036, 0.2312, -0.9313, 0.192, 0.3096, -0.9514, 0.2036, 0.2312, -0.9878, -0.03762, 0.151, -0.9401, 0.09132, 0.3286, -0.9313, 0.192, 0.3096, -0.8622, 0.03472, 0.5054, -0.8524, 0.2079, 0.4798, -0.9401, 0.09132, 0.3286, -0.93, 0.005308, 0.3674, -0.9401, 0.09132, 0.3286, -0.9878, -0.03762, 0.151, -0.9421, -0.09842, 0.3204, -0.93, 0.005308, 0.3674, -0.8679, -0.3206, 0.3794, -0.8673, -0.1539, 0.4734, -0.9421, -0.09842, 0.3204, -0.9335, -0.2089, 0.2914, -0.9421, -0.09842, 0.3204, -0.9878, -0.03762, 0.151, -0.9456, -0.2508, 0.2072, -0.9335, -0.2089, 0.2914, -0.8658, -0.4884, 0.1087, -0.8628, -0.4392, 0.2503, -0.9456, -0.2508, 0.2072, -0.9395, -0.3173, 0.129, -0.9456, -0.2508, 0.2072, -0.9878, -0.03762, 0.151, -0.9591, -0.2764, 0.06095, -0.9395, -0.3173, 0.129, -0.9059, -0.4024, -0.132, -0.878, -0.478, -0.02462, -0.9591, -0.2764, 0.06095, -0.9643, -0.2642, -0.01978, -0.9591, -0.2764, 0.06095, -0.9878, -0.03762, 0.151, -0.9858, -0.1646, -0.03406, -0.9643, -0.2642, -0.01978, 0.8622, -0.03471, -0.5054, 0.8673, 0.1539, -0.4734, 0.9421, 0.09845, -0.3205, 0.93, -0.005325, -0.3674, 0.9421, 0.09845, -0.3205, 0.9878, 0.03762, -0.1511, 0.9401, -0.09129, -0.3285, 0.93, -0.005325, -0.3674, 0.8679, 0.3206, -0.3794, 0.8628, 0.4392, -0.2503, 0.9456, 0.2508, -0.2072, 0.9335, 0.2089, -0.2914, 0.9456, 0.2508, -0.2072, 0.9878, 0.03762, -0.1511, 0.9421, 0.09845, -0.3205, 0.9335, 0.2089, -0.2914, 0.8658, 0.4884, -0.1087, 0.878, 0.478, 0.02462, 0.9591, 0.2764, -0.06095, 0.9395, 0.3173, -0.129, 0.9591, 0.2764, -0.06095, 0.9878, 0.03762, -0.1511, 0.9456, 0.2508, -0.2072, 0.9395, 0.3173, -0.129, 0.9059, 0.4024, 0.132, 0.9388, 0.2761, 0.2059, 0.9858, 0.1646, 0.03406, 0.9643, 0.2642, 0.01979, 0.9858, 0.1646, 0.03406, 0.9878, 0.03762, -0.1511, 0.9591, 0.2764, -0.06095, 0.9643, 0.2642, 0.01979, 0.9686, 0.1044, 0.2254, 0.978, -0.08364, 0.1913, 0.9994, -0.02449, 0.02354, 0.9942, 0.07856, 0.07314, 0.9994, -0.02449, 0.02354, 0.9878, 0.03762, -0.1511, 0.9858, 0.1646, 0.03406, 0.9942, 0.07856, 0.07314, 0.9629, -0.2509, 0.09943, 0.9283, -0.371, -0.02356, 0.9802, -0.1775, -0.08729, 0.9908, -0.1356, -0.002807, 0.9802, -0.1775, -0.08729, 0.9878, 0.03762, -0.1511, 0.9994, -0.02449, 0.02354, 0.9908, -0.1356, -0.002807, 0.8926, -0.4214, -0.1602, 0.8636, -0.4117, -0.2909, 0.9514, -0.2036, -0.2312, 0.956, -0.2452, -0.1609, 0.9514, -0.2036, -0.2312, 0.9878, 0.03762, -0.1511, 0.9802, -0.1775, -0.08729, 0.956, -0.2452, -0.1609, 0.8525, -0.3355, -0.4009, 0.8524, -0.2079, -0.4798, 0.9401, -0.09129, -0.3285, 0.9313, -0.192, -0.3096, 0.9401, -0.09129, -0.3285, 0.9878, 0.03762, -0.1511, 0.9514, -0.2036, -0.2312, 0.9313, -0.192, -0.3096])] * 3)])
me_polysurface34_polysurface13 = bpy.data.meshes.new('polySurface34 polySurface13')
me_polysurface34_polysurface13.from_pydata([(1.013, 14.07, 10.55), (1.015, 14.11, 10.53), (1.029, 14.11, 10.57), (1.027, 14.08, 10.58), (1.016, 14.15, 10.53), (1.012, 14.18, 10.55), (1.026, 14.16, 10.59), (1.029, 14.14, 10.57), (1.007, 14.2, 10.59), (0.9977, 14.21, 10.64), (1.016, 14.18, 10.65), (1.023, 14.17, 10.62), (0.9907, 14.19, 10.69), (0.9814, 14.17, 10.74), (1.005, 14.15, 10.72), (1.011, 14.17, 10.69), (0.9772, 14.14, 10.77), (0.9723, 14.1, 10.79), (0.9983, 14.1, 10.76), (1.001, 14.13, 10.74), (0.9742, 14.06, 10.79), (0.9758, 14.02, 10.76), (1.001, 14.05, 10.74), (0.9993, 14.07, 10.75), (0.9835, 14.01, 10.73), (0.9898, 14.0, 10.68), (1.011, 14.03, 10.68), (1.006, 14.03, 10.71), (0.9997, 14.01, 10.63), (1.006, 14.04, 10.58), (1.022, 14.06, 10.61), (1.017, 14.04, 10.64), (0.969, 14.06, 10.5), (0.9725, 14.11, 10.48), (0.9975, 14.11, 10.5), (0.9943, 14.06, 10.52), (0.973, 14.16, 10.48), (0.9679, 14.21, 10.51), (0.9934, 14.2, 10.53), (0.9979, 14.16, 10.5), (0.9605, 14.23, 10.56), (0.9494, 14.24, 10.63), (0.9767, 14.23, 10.63), (0.9866, 14.22, 10.58), (0.9387, 14.22, 10.7), (0.9278, 14.19, 10.76), (0.9572, 14.18, 10.75), (0.967, 14.21, 10.7), (0.9205, 14.15, 10.8), (0.9158, 14.09, 10.83), (0.9464, 14.09, 10.81), (0.9507, 14.14, 10.79), (0.9166, 14.04, 10.82), (0.9204, 14.0, 10.79), (0.9506, 14.01, 10.78), (0.9471, 14.05, 10.81), (0.9291, 13.97, 10.74), (0.939, 13.97, 10.68), (0.9673, 13.98, 10.68), (0.9584, 13.99, 10.74), (0.9508, 13.98, 10.61), (0.9605, 14.01, 10.55), (0.9867, 14.02, 10.56), (0.9779, 13.99, 10.62), (0.9111, 14.06, 10.49), (0.9158, 14.11, 10.47), (0.9451, 14.11, 10.47), (0.9409, 14.06, 10.49), (0.915, 14.16, 10.47), (0.9112, 14.21, 10.5), (0.9403, 14.21, 10.5), (0.945, 14.17, 10.47), (0.9025, 14.23, 10.55), (0.8926, 14.24, 10.62), (0.9212, 14.24, 10.62), (0.932, 14.24, 10.56), (0.8808, 14.22, 10.69), (0.8711, 14.19, 10.75), (0.8989, 14.19, 10.76), (0.9095, 14.23, 10.69), (0.8626, 14.14, 10.79), (0.8591, 14.09, 10.82), (0.8865, 14.09, 10.83), (0.8907, 14.15, 10.8), (0.8586, 14.04, 10.81), (0.8637, 14.0, 10.78), (0.8913, 14.0, 10.79), (0.8866, 14.04, 10.82), (0.8711, 13.97, 10.73), (0.8822, 13.97, 10.67), (0.9104, 13.96, 10.67), (0.8996, 13.97, 10.74), (0.8929, 13.98, 10.6), (0.9038, 14.01, 10.54), (0.9327, 14.01, 10.54), (0.9221, 13.98, 10.6), (0.8544, 14.07, 10.52), (0.8593, 14.11, 10.51), (0.8852, 14.11, 10.48), (0.8809, 14.06, 10.5), (0.8574, 14.15, 10.51), (0.8558, 14.18, 10.53), (0.881, 14.2, 10.51), (0.8845, 14.16, 10.49), (0.848, 14.2, 10.57), (0.8418, 14.2, 10.62), (0.8643, 14.22, 10.62), (0.8732, 14.22, 10.56), (0.8319, 14.19, 10.67), (0.8255, 14.17, 10.72), (0.8449, 14.18, 10.73), (0.8537, 14.21, 10.68), (0.8184, 14.13, 10.75), (0.8164, 14.09, 10.77), (0.8341, 14.09, 10.8), (0.8373, 14.14, 10.78), (0.8154, 14.06, 10.76), (0.8199, 14.02, 10.74), (0.8382, 14.01, 10.77), (0.8337, 14.05, 10.79), (0.8247, 14.0, 10.7), (0.8339, 14.0, 10.66), (0.8549, 13.98, 10.66), (0.845, 13.98, 10.72), (0.8409, 14.01, 10.6), (0.8502, 14.03, 10.56), (0.8744, 14.02, 10.55), (0.8645, 13.99, 10.6), (1.034, 14.12, 10.61), (1.034, 14.11, 10.6), (1.03, 14.14, 10.64), (1.032, 14.14, 10.62), (1.023, 14.14, 10.68), (1.026, 14.15, 10.66), (1.018, 14.12, 10.71), (1.019, 14.13, 10.7), (1.017, 14.09, 10.71), (1.014, 14.1, 10.72), (1.02, 14.06, 10.69), (1.016, 14.07, 10.71), (1.027, 14.07, 10.65), (1.022, 14.06, 10.67), (1.032, 14.09, 10.62), (1.03, 14.07, 10.63), (0.8137, 14.09, 10.59), (0.8171, 14.1, 10.57), (0.8333, 14.11, 10.54), (0.8301, 14.08, 10.55), (0.8149, 14.12, 10.58), (0.8155, 14.14, 10.59), (0.8308, 14.16, 10.56), (0.8323, 14.13, 10.54), (0.8111, 14.14, 10.61), (0.8092, 14.15, 10.62), (0.8208, 14.17, 10.62), (0.8256, 14.17, 10.59), (0.8046, 14.14, 10.65), (0.8019, 14.13, 10.67), (0.8091, 14.15, 10.69), (0.8141, 14.17, 10.66), (0.7991, 14.11, 10.68), (0.7979, 14.1, 10.69), (0.8026, 14.1, 10.73), (0.8045, 14.12, 10.71), (0.7979, 14.08, 10.68), (0.7994, 14.07, 10.68), (0.8051, 14.05, 10.71), (0.8024, 14.07, 10.72), (0.8017, 14.06, 10.66), (0.8057, 14.05, 10.64), (0.8152, 14.03, 10.65), (0.809, 14.03, 10.68), (0.8082, 14.06, 10.62), (0.813, 14.07, 10.6), (0.8268, 14.05, 10.58), (0.8205, 14.04, 10.61), (1.031, 14.1, 10.66), (0.8006, 14.1, 10.63)], [], [(0, 1, 2, 3), (4, 5, 6, 7), (8, 9, 10, 11), (12, 13, 14, 15), (16, 17, 18, 19), (20, 21, 22, 23), (24, 25, 26, 27), (28, 29, 30, 31), (32, 33, 34, 35), (36, 37, 38, 39), (40, 41, 42, 43), (44, 45, 46, 47), (48, 49, 50, 51), (52, 53, 54, 55), (56, 57, 58, 59), (60, 61, 62, 63), (64, 65, 66, 67), (68, 69, 70, 71), (72, 73, 74, 75), (76, 77, 78, 79), (80, 81, 82, 83), (84, 85, 86, 87), (88, 89, 90, 91), (92, 93, 94, 95), (96, 97, 98, 99), (100, 101, 102, 103), (104, 105, 106, 107), (108, 109, 110, 111), (112, 113, 114, 115), (116, 117, 118, 119), (120, 121, 122, 123), (124, 125, 126, 127), (128, 129, 2, 7), (130, 131, 6, 11), (132, 133, 10, 15), (134, 135, 14, 19), (136, 137, 18, 23), (138, 139, 22, 27), (140, 141, 26, 31), (142, 143, 30, 3), (144, 145, 146, 147), (148, 149, 150, 151), (152, 153, 154, 155), (156, 157, 158, 159), (160, 161, 162, 163), (164, 165, 166, 167), (168, 169, 170, 171), (172, 173, 174, 175), (2, 1, 4, 7), (4, 1, 34, 39), (34, 1, 0, 35), (6, 5, 8, 11), (8, 5, 38, 43), (38, 5, 4, 39), (10, 9, 12, 15), (12, 9, 42, 47), (42, 9, 8, 43), (14, 13, 16, 19), (16, 13, 46, 51), (46, 13, 12, 47), (18, 17, 20, 23), (20, 17, 50, 55), (50, 17, 16, 51), (22, 21, 24, 27), (24, 21, 54, 59), (54, 21, 20, 55), (26, 25, 28, 31), (28, 25, 58, 63), (58, 25, 24, 59), (30, 29, 0, 3), (0, 29, 62, 35), (62, 29, 28, 63), (34, 33, 36, 39), (36, 33, 66, 71), (66, 33, 32, 67), (38, 37, 40, 43), (40, 37, 70, 75), (70, 37, 36, 71), (42, 41, 44, 47), (44, 41, 74, 79), (74, 41, 40, 75), (46, 45, 48, 51), (48, 45, 78, 83), (78, 45, 44, 79), (50, 49, 52, 55), (52, 49, 82, 87), (82, 49, 48, 83), (54, 53, 56, 59), (56, 53, 86, 91), (86, 53, 52, 87), (58, 57, 60, 63), (60, 57, 90, 95), (90, 57, 56, 91), (62, 61, 32, 35), (32, 61, 94, 67), (94, 61, 60, 95), (66, 65, 68, 71), (68, 65, 98, 103), (98, 65, 64, 99), (70, 69, 72, 75), (72, 69, 102, 107), (102, 69, 68, 103), (74, 73, 76, 79), (76, 73, 106, 111), (106, 73, 72, 107), (78, 77, 80, 83), (80, 77, 110, 115), (110, 77, 76, 111), (82, 81, 84, 87), (84, 81, 114, 119), (114, 81, 80, 115), (86, 85, 88, 91), (88, 85, 118, 123), (118, 85, 84, 119), (90, 89, 92, 95), (92, 89, 122, 127), (122, 89, 88, 123), (94, 93, 64, 67), (64, 93, 126, 99), (126, 93, 92, 127), (98, 97, 100, 103), (100, 97, 146, 151), (146, 97, 96, 147), (102, 101, 104, 107), (104, 101, 150, 155), (150, 101, 100, 151), (106, 105, 108, 111), (108, 105, 154, 159), (154, 105, 104, 155), (110, 109, 112, 115), (112, 109, 158, 163), (158, 109, 108, 159), (114, 113, 116, 119), (116, 113, 162, 167), (162, 113, 112, 163), (118, 117, 120, 123), (120, 117, 166, 171), (166, 117, 116, 167), (122, 121, 124, 127), (124, 121, 170, 175), (170, 121, 120, 171), (126, 125, 96, 99), (96, 125, 174, 147), (174, 125, 124, 175), (2, 129, 142, 3), (142, 129, 128, 176), (6, 131, 128, 7), (128, 131, 130, 176), (10, 133, 130, 11), (130, 133, 132, 176), (14, 135, 132, 15), (132, 135, 134, 176), (18, 137, 134, 19), (134, 137, 136, 176), (22, 139, 136, 23), (136, 139, 138, 176), (26, 141, 138, 27), (138, 141, 140, 176), (30, 143, 140, 31), (140, 143, 142, 176), (146, 145, 148, 151), (148, 145, 144, 177), (150, 149, 152, 155), (152, 149, 148, 177), (154, 153, 156, 159), (156, 153, 152, 177), (158, 157, 160, 163), (160, 157, 156, 177), (162, 161, 164, 167), (164, 161, 160, 177), (166, 165, 168, 171), (168, 165, 164, 177), (170, 169, 172, 175), (172, 169, 168, 177), (174, 173, 144, 147), (144, 173, 172, 177)])
me_polysurface34_polysurface13.polygons.foreach_set('use_smooth', [True] * 176)
_uv = me_polysurface34_polysurface13.uv_layers.new(name='UVMap')
_uv.uv.foreach_set('vector', [0.0, 0.25, 0.0625, 0.2612, 0.0625, 0.1667, 0.0, 0.1667, 0.125, 0.25, 0.1875, 0.2612, 0.1875, 0.1667, 0.125, 0.1667, 0.25, 0.25, 0.3125, 0.2612, 0.3125, 0.1667, 0.25, 0.1667, 0.375, 0.25, 0.4375, 0.2612, 0.4375, 0.1667, 0.375, 0.1667, 0.5, 0.25, 0.5625, 0.2612, 0.5625, 0.1667, 0.5, 0.1667, 0.625, 0.25, 0.6875, 0.2612, 0.6875, 0.1667, 0.625, 0.1667, 0.75, 0.25, 0.8125, 0.2612, 0.8125, 0.1667, 0.75, 0.1667, 0.875, 0.25, 0.9375, 0.2612, 0.9375, 0.1667, 0.875, 0.1667, 0.0, 0.4167, 0.0625, 0.4201, 0.0625, 0.3333, 0.0, 0.3333, 0.125, 0.4167, 0.1875, 0.4201, 0.1875, 0.3333, 0.125, 0.3333, 0.25, 0.4167, 0.3125, 0.4201, 0.3125, 0.3333, 0.25, 0.3333, 0.375, 0.4167, 0.4375, 0.4201, 0.4375, 0.3333, 0.375, 0.3333, 0.5, 0.4167, 0.5625, 0.4201, 0.5625, 0.3333, 0.5, 0.3333, 0.625, 0.4167, 0.6875, 0.4201, 0.6875, 0.3333, 0.625, 0.3333, 0.75, 0.4167, 0.8125, 0.4201, 0.8125, 0.3333, 0.75, 0.3333, 0.875, 0.4167, 0.9375, 0.4201, 0.9375, 0.3333, 0.875, 0.3333, 0.0, 0.5833, 0.0625, 0.5799, 0.0625, 0.5, 0.0, 0.5, 0.125, 0.5833, 0.1875, 0.5799, 0.1875, 0.5, 0.125, 0.5, 0.25, 0.5833, 0.3125, 0.5799, 0.3125, 0.5, 0.25, 0.5, 0.375, 0.5833, 0.4375, 0.5799, 0.4375, 0.5, 0.375, 0.5, 0.5, 0.5833, 0.5625, 0.5799, 0.5625, 0.5, 0.5, 0.5, 0.625, 0.5833, 0.6875, 0.5799, 0.6875, 0.5, 0.625, 0.5, 0.75, 0.5833, 0.8125, 0.5799, 0.8125, 0.5, 0.75, 0.5, 0.875, 0.5833, 0.9375, 0.5799, 0.9375, 0.5, 0.875, 0.5, 0.0, 0.75, 0.0625, 0.7388, 0.0625, 0.6667, 0.0, 0.6667, 0.125, 0.75, 0.1875, 0.7388, 0.1875, 0.6667, 0.125, 0.6667, 0.25, 0.75, 0.3125, 0.7388, 0.3125, 0.6667, 0.25, 0.6667, 0.375, 0.75, 0.4375, 0.7388, 0.4375, 0.6667, 0.375, 0.6667, 0.5, 0.75, 0.5625, 0.7388, 0.5625, 0.6667, 0.5, 0.6667, 0.625, 0.75, 0.6875, 0.7388, 0.6875, 0.6667, 0.625, 0.6667, 0.75, 0.75, 0.8125, 0.7388, 0.8125, 0.6667, 0.75, 0.6667, 0.875, 0.75, 0.9375, 0.7388, 0.9375, 0.6667, 0.875, 0.6667, 0.3125, 0.08333, 0.2222, 0.1058, 0.0625, 0.1667, 0.125, 0.1667, 0.375, 0.08333, 0.3016, 0.1058, 0.1875, 0.1667, 0.25, 0.1667, 0.4375, 0.08333, 0.3809, 0.1058, 0.3125, 0.1667, 0.375, 0.1667, 0.5, 0.08333, 0.4603, 0.1058, 0.4375, 0.1667, 0.5, 0.1667, 0.5625, 0.08333, 0.5397, 0.1058, 0.5625, 0.1667, 0.625, 0.1667, 0.625, 0.08333, 0.6191, 0.1058, 0.6875, 0.1667, 0.75, 0.1667, 0.6875, 0.08333, 0.6984, 0.1058, 0.8125, 0.1667, 0.875, 0.1667, 0.75, 0.08333, 0.7778, 0.1058, 0.9375, 0.1667, 1.0, 0.1667, 0.25, 0.9167, 0.2222, 0.8942, 0.0625, 0.8333, 0.0, 0.8333, 0.3125, 0.9167, 0.3016, 0.8942, 0.1875, 0.8333, 0.125, 0.8333, 0.375, 0.9167, 0.3809, 0.8942, 0.3125, 0.8333, 0.25, 0.8333, 0.4375, 0.9167, 0.4603, 0.8942, 0.4375, 0.8333, 0.375, 0.8333, 0.5, 0.9167, 0.5397, 0.8942, 0.5625, 0.8333, 0.5, 0.8333, 0.5625, 0.9167, 0.6191, 0.8942, 0.6875, 0.8333, 0.625, 0.8333, 0.625, 0.9167, 0.6984, 0.8942, 0.8125, 0.8333, 0.75, 0.8333, 0.6875, 0.9167, 0.7778, 0.8942, 0.9375, 0.8333, 0.875, 0.8333, 0.0625, 0.1667, 0.0625, 0.2612, 0.125, 0.25, 0.125, 0.1667, 0.125, 0.25, 0.0625, 0.2612, 0.0625, 0.3333, 0.125, 0.3333, 0.0625, 0.3333, 0.0625, 0.2612, 0.0, 0.25, 0.0, 0.3333, 0.1875, 0.1667, 0.1875, 0.2612, 0.25, 0.25, 0.25, 0.1667, 0.25, 0.25, 0.1875, 0.2612, 0.1875, 0.3333, 0.25, 0.3333, 0.1875, 0.3333, 0.1875, 0.2612, 0.125, 0.25, 0.125, 0.3333, 0.3125, 0.1667, 0.3125, 0.2612, 0.375, 0.25, 0.375, 0.1667, 0.375, 0.25, 0.3125, 0.2612, 0.3125, 0.3333, 0.375, 0.3333, 0.3125, 0.3333, 0.3125, 0.2612, 0.25, 0.25, 0.25, 0.3333, 0.4375, 0.1667, 0.4375, 0.2612, 0.5, 0.25, 0.5, 0.1667, 0.5, 0.25, 0.4375, 0.2612, 0.4375, 0.3333, 0.5, 0.3333, 0.4375, 0.3333, 0.4375, 0.2612, 0.375, 0.25, 0.375, 0.3333, 0.5625, 0.1667, 0.5625, 0.2612, 0.625, 0.25, 0.625, 0.1667, 0.625, 0.25, 0.5625, 0.2612, 0.5625, 0.3333, 0.625, 0.3333, 0.5625, 0.3333, 0.5625, 0.2612, 0.5, 0.25, 0.5, 0.3333, 0.6875, 0.1667, 0.6875, 0.2612, 0.75, 0.25, 0.75, 0.1667, 0.75, 0.25, 0.6875, 0.2612, 0.6875, 0.3333, 0.75, 0.3333, 0.6875, 0.3333, 0.6875, 0.2612, 0.625, 0.25, 0.625, 0.3333, 0.8125, 0.1667, 0.8125, 0.2612, 0.875, 0.25, 0.875, 0.1667, 0.875, 0.25, 0.8125, 0.2612, 0.8125, 0.3333, 0.875, 0.3333, 0.8125, 0.3333, 0.8125, 0.2612, 0.75, 0.25, 0.75, 0.3333, 0.9375, 0.1667, 0.9375, 0.2612, 1.0, 0.25, 1.0, 0.1667, 1.0, 0.25, 0.9375, 0.2612, 0.9375, 0.3333, 1.0, 0.3333, 0.9375, 0.3333, 0.9375, 0.2612, 0.875, 0.25, 0.875, 0.3333, 0.0625, 0.3333, 0.0625, 0.4201, 0.125, 0.4167, 0.125, 0.3333, 0.125, 0.4167, 0.0625, 0.4201, 0.0625, 0.5, 0.125, 0.5, 0.0625, 0.5, 0.0625, 0.4201, 0.0, 0.4167, 0.0, 0.5, 0.1875, 0.3333, 0.1875, 0.4201, 0.25, 0.4167, 0.25, 0.3333, 0.25, 0.4167, 0.1875, 0.4201, 0.1875, 0.5, 0.25, 0.5, 0.1875, 0.5, 0.1875, 0.4201, 0.125, 0.4167, 0.125, 0.5, 0.3125, 0.3333, 0.3125, 0.4201, 0.375, 0.4167, 0.375, 0.3333, 0.375, 0.4167, 0.3125, 0.4201, 0.3125, 0.5, 0.375, 0.5, 0.3125, 0.5, 0.3125, 0.4201, 0.25, 0.4167, 0.25, 0.5, 0.4375, 0.3333, 0.4375, 0.4201, 0.5, 0.4167, 0.5, 0.3333, 0.5, 0.4167, 0.4375, 0.4201, 0.4375, 0.5, 0.5, 0.5, 0.4375, 0.5, 0.4375, 0.4201, 0.375, 0.4167, 0.375, 0.5, 0.5625, 0.3333, 0.5625, 0.4201, 0.625, 0.4167, 0.625, 0.3333, 0.625, 0.4167, 0.5625, 0.4201, 0.5625, 0.5, 0.625, 0.5, 0.5625, 0.5, 0.5625, 0.4201, 0.5, 0.4167, 0.5, 0.5, 0.6875, 0.3333, 0.6875, 0.4201, 0.75, 0.4167, 0.75, 0.3333, 0.75, 0.4167, 0.6875, 0.4201, 0.6875, 0.5, 0.75, 0.5, 0.6875, 0.5, 0.6875, 0.4201, 0.625, 0.4167, 0.625, 0.5, 0.8125, 0.3333, 0.8125, 0.4201, 0.875, 0.4167, 0.875, 0.3333, 0.875, 0.4167, 0.8125, 0.4201, 0.8125, 0.5, 0.875, 0.5, 0.8125, 0.5, 0.8125, 0.4201, 0.75, 0.4167, 0.75, 0.5, 0.9375, 0.3333, 0.9375, 0.4201, 1.0, 0.4167, 1.0, 0.3333, 1.0, 0.4167, 0.9375, 0.4201, 0.9375, 0.5, 1.0, 0.5, 0.9375, 0.5, 0.9375, 0.4201, 0.875, 0.4167, 0.875, 0.5, 0.0625, 0.5, 0.0625, 0.5799, 0.125, 0.5833, 0.125, 0.5, 0.125, 0.5833, 0.0625, 0.5799, 0.0625, 0.6667, 0.125, 0.6667, 0.0625, 0.6667, 0.0625, 0.5799, 0.0, 0.5833, 0.0, 0.6667, 0.1875, 0.5, 0.1875, 0.5799, 0.25, 0.5833, 0.25, 0.5, 0.25, 0.5833, 0.1875, 0.5799, 0.1875, 0.6667, 0.25, 0.6667, 0.1875, 0.6667, 0.1875, 0.5799, 0.125, 0.5833, 0.125, 0.6667, 0.3125, 0.5, 0.3125, 0.5799, 0.375, 0.5833, 0.375, 0.5, 0.375, 0.5833, 0.3125, 0.5799, 0.3125, 0.6667, 0.375, 0.6667, 0.3125, 0.6667, 0.3125, 0.5799, 0.25, 0.5833, 0.25, 0.6667, 0.4375, 0.5, 0.4375, 0.5799, 0.5, 0.5833, 0.5, 0.5, 0.5, 0.5833, 0.4375, 0.5799, 0.4375, 0.6667, 0.5, 0.6667, 0.4375, 0.6667, 0.4375, 0.5799, 0.375, 0.5833, 0.375, 0.6667, 0.5625, 0.5, 0.5625, 0.5799, 0.625, 0.5833, 0.625, 0.5, 0.625, 0.5833, 0.5625, 0.5799, 0.5625, 0.6667, 0.625, 0.6667, 0.5625, 0.6667, 0.5625, 0.5799, 0.5, 0.5833, 0.5, 0.6667, 0.6875, 0.5, 0.6875, 0.5799, 0.75, 0.5833, 0.75, 0.5, 0.75, 0.5833, 0.6875, 0.5799, 0.6875, 0.6667, 0.75, 0.6667, 0.6875, 0.6667, 0.6875, 0.5799, 0.625, 0.5833, 0.625, 0.6667, 0.8125, 0.5, 0.8125, 0.5799, 0.875, 0.5833, 0.875, 0.5, 0.875, 0.5833, 0.8125, 0.5799, 0.8125, 0.6667, 0.875, 0.6667, 0.8125, 0.6667, 0.8125, 0.5799, 0.75, 0.5833, 0.75, 0.6667, 0.9375, 0.5, 0.9375, 0.5799, 1.0, 0.5833, 1.0, 0.5, 1.0, 0.5833, 0.9375, 0.5799, 0.9375, 0.6667, 1.0, 0.6667, 0.9375, 0.6667, 0.9375, 0.5799, 0.875, 0.5833, 0.875, 0.6667, 0.0625, 0.6667, 0.0625, 0.7388, 0.125, 0.75, 0.125, 0.6667, 0.125, 0.75, 0.0625, 0.7388, 0.0625, 0.8333, 0.125, 0.8333, 0.0625, 0.8333, 0.0625, 0.7388, 0.0, 0.75, 0.0, 0.8333, 0.1875, 0.6667, 0.1875, 0.7388, 0.25, 0.75, 0.25, 0.6667, 0.25, 0.75, 0.1875, 0.7388, 0.1875, 0.8333, 0.25, 0.8333, 0.1875, 0.8333, 0.1875, 0.7388, 0.125, 0.75, 0.125, 0.8333, 0.3125, 0.6667, 0.3125, 0.7388, 0.375, 0.75, 0.375, 0.6667, 0.375, 0.75, 0.3125, 0.7388, 0.3125, 0.8333, 0.375, 0.8333, 0.3125, 0.8333, 0.3125, 0.7388, 0.25, 0.75, 0.25, 0.8333, 0.4375, 0.6667, 0.4375, 0.7388, 0.5, 0.75, 0.5, 0.6667, 0.5, 0.75, 0.4375, 0.7388, 0.4375, 0.8333, 0.5, 0.8333, 0.4375, 0.8333, 0.4375, 0.7388, 0.375, 0.75, 0.375, 0.8333, 0.5625, 0.6667, 0.5625, 0.7388, 0.625, 0.75, 0.625, 0.6667, 0.625, 0.75, 0.5625, 0.7388, 0.5625, 0.8333, 0.625, 0.8333, 0.5625, 0.8333, 0.5625, 0.7388, 0.5, 0.75, 0.5, 0.8333, 0.6875, 0.6667, 0.6875, 0.7388, 0.75, 0.75, 0.75, 0.6667, 0.75, 0.75, 0.6875, 0.7388, 0.6875, 0.8333, 0.75, 0.8333, 0.6875, 0.8333, 0.6875, 0.7388, 0.625, 0.75, 0.625, 0.8333, 0.8125, 0.6667, 0.8125, 0.7388, 0.875, 0.75, 0.875, 0.6667, 0.875, 0.75, 0.8125, 0.7388, 0.8125, 0.8333, 0.875, 0.8333, 0.8125, 0.8333, 0.8125, 0.7388, 0.75, 0.75, 0.75, 0.8333, 0.9375, 0.6667, 0.9375, 0.7388, 1.0, 0.75, 1.0, 0.6667, 1.0, 0.75, 0.9375, 0.7388, 0.9375, 0.8333, 1.0, 0.8333, 0.9375, 0.8333, 0.9375, 0.7388, 0.875, 0.75, 0.875, 0.8333, 0.0625, 0.1667, 0.2222, 0.1058, 0.25, 0.08333, 0.0, 0.1667, 0.25, 0.08333, 0.2222, 0.1058, 0.3125, 0.08333, 0.5, 0.0, 0.1875, 0.1667, 0.3016, 0.1058, 0.3125, 0.08333, 0.125, 0.1667, 0.3125, 0.08333, 0.3016, 0.1058, 0.375, 0.08333, 0.5, 0.0, 0.3125, 0.1667, 0.3809, 0.1058, 0.375, 0.08333, 0.25, 0.1667, 0.375, 0.08333, 0.3809, 0.1058, 0.4375, 0.08333, 0.5, 0.0, 0.4375, 0.1667, 0.4603, 0.1058, 0.4375, 0.08333, 0.375, 0.1667, 0.4375, 0.08333, 0.4603, 0.1058, 0.5, 0.08333, 0.5, 0.0, 0.5625, 0.1667, 0.5397, 0.1058, 0.5, 0.08333, 0.5, 0.1667, 0.5, 0.08333, 0.5397, 0.1058, 0.5625, 0.08333, 0.5, 0.0, 0.6875, 0.1667, 0.6191, 0.1058, 0.5625, 0.08333, 0.625, 0.1667, 0.5625, 0.08333, 0.6191, 0.1058, 0.625, 0.08333, 0.5, 0.0, 0.8125, 0.1667, 0.6984, 0.1058, 0.625, 0.08333, 0.75, 0.1667, 0.625, 0.08333, 0.6984, 0.1058, 0.6875, 0.08333, 0.5, 0.0, 0.9375, 0.1667, 0.7778, 0.1058, 0.6875, 0.08333, 0.875, 0.1667, 0.6875, 0.08333, 0.7778, 0.1058, 0.75, 0.08333, 0.5, 0.0, 0.0625, 0.8333, 0.2222, 0.8942, 0.3125, 0.9167, 0.125, 0.8333, 0.3125, 0.9167, 0.2222, 0.8942, 0.25, 0.9167, 0.5, 1.0, 0.1875, 0.8333, 0.3016, 0.8942, 0.375, 0.9167, 0.25, 0.8333, 0.375, 0.9167, 0.3016, 0.8942, 0.3125, 0.9167, 0.5, 1.0, 0.3125, 0.8333, 0.3809, 0.8942, 0.4375, 0.9167, 0.375, 0.8333, 0.4375, 0.9167, 0.3809, 0.8942, 0.375, 0.9167, 0.5, 1.0, 0.4375, 0.8333, 0.4603, 0.8942, 0.5, 0.9167, 0.5, 0.8333, 0.5, 0.9167, 0.4603, 0.8942, 0.4375, 0.9167, 0.5, 1.0, 0.5625, 0.8333, 0.5397, 0.8942, 0.5625, 0.9167, 0.625, 0.8333, 0.5625, 0.9167, 0.5397, 0.8942, 0.5, 0.9167, 0.5, 1.0, 0.6875, 0.8333, 0.6191, 0.8942, 0.625, 0.9167, 0.75, 0.8333, 0.625, 0.9167, 0.6191, 0.8942, 0.5625, 0.9167, 0.5, 1.0, 0.8125, 0.8333, 0.6984, 0.8942, 0.6875, 0.9167, 0.875, 0.8333, 0.6875, 0.9167, 0.6984, 0.8942, 0.625, 0.9167, 0.5, 1.0, 0.9375, 0.8333, 0.7778, 0.8942, 0.75, 0.9167, 1.0, 0.8333, 0.75, 0.9167, 0.7778, 0.8942, 0.6875, 0.9167, 0.5, 1.0])
me_polysurface34_polysurface13.materials.append(mat_blinn1sg)
me_polysurface34_polysurface13.use_remesh_preserve_volume = False
me_polysurface34_polysurface13.use_remesh_preserve_attributes = False
me_polysurface34_polysurface13.use_mirror_vertex_groups = False
me_polysurface34_polysurface13.update()
me_polysurface34_polysurface13.normals_split_custom_set([tuple(v) for v in zip(*[iter([0.8565, -0.355, -0.3746, 0.9014, -0.1077, -0.4194, 0.9727, -0.07509, -0.2195, 0.9482, -0.2479, -0.1988, 0.9117, 0.1765, -0.3709, 0.8734, 0.4283, -0.2318, 0.9548, 0.2823, -0.0935, 0.976, 0.1141, -0.1855, 0.8058, 0.5907, -0.04172, 0.7411, 0.6528, 0.1572, 0.8763, 0.4515, 0.1682, 0.9149, 0.4025, 0.03116, 0.6992, 0.6275, 0.3426, 0.6865, 0.5245, 0.5035, 0.8379, 0.3618, 0.4087, 0.8467, 0.4396, 0.2998, 0.7004, 0.3453, 0.6246, 0.7291, 0.09583, 0.6776, 0.8577, 0.06047, 0.5106, 0.8419, 0.233, 0.4867, 0.7529, -0.187, 0.631, 0.7585, -0.4342, 0.486, 0.8762, -0.2917, 0.3836, 0.8694, -0.1268, 0.4776, 0.7527, -0.5925, 0.2871, 0.7524, -0.6536, 0.08159, 0.8812, -0.4585, 0.115, 0.8759, -0.4091, 0.2558, 0.7693, -0.6302, -0.1053, 0.8061, -0.5307, -0.2619, 0.9192, -0.3736, -0.1246, 0.8935, -0.4488, -0.01689, 0.4471, -0.5385, -0.7143, 0.505, -0.1702, -0.8462, 0.7575, -0.1413, -0.6374, 0.6951, -0.4577, -0.5544, 0.5174, 0.3085, -0.7982, 0.4519, 0.7115, -0.5381, 0.7173, 0.5801, -0.3859, 0.7743, 0.245, -0.5834, 0.3585, 0.9109, -0.2041, 0.2804, 0.9546, 0.1009, 0.5422, 0.8293, 0.1351, 0.6247, 0.7712, -0.1227, 0.2308, 0.9017, 0.3657, 0.2052, 0.7694, 0.605, 0.4745, 0.6676, 0.5737, 0.4919, 0.7895, 0.367, 0.2054, 0.5365, 0.8185, 0.2271, 0.1655, 0.9597, 0.5267, 0.1329, 0.8396, 0.4902, 0.4529, 0.7447, 0.2604, -0.3116, 0.9138, 0.2816, -0.7091, 0.6464, 0.5688, -0.5814, 0.5817, 0.5611, -0.2523, 0.7883, 0.2953, -0.906, 0.3033, 0.3123, -0.95, -0.007399, 0.5632, -0.8253, 0.04023, 0.5626, -0.768, 0.3062, 0.3426, -0.8987, -0.2738, 0.3869, -0.7689, -0.509, 0.6299, -0.6689, -0.3948, 0.5852, -0.7874, -0.1937, -0.2054, -0.5365, -0.8185, -0.2271, -0.1655, -0.9597, 0.15, -0.1808, -0.972, 0.129, -0.5696, -0.8117, -0.2604, 0.3116, -0.9138, -0.2816, 0.7091, -0.6464, 0.09018, 0.7649, -0.6378, 0.139, 0.3372, -0.9311, -0.2953, 0.906, -0.3033, -0.3123, 0.9499, 0.007402, -0.0179, 0.9982, 0.05665, 0.03202, 0.9626, -0.2689, -0.3426, 0.8987, 0.2738, -0.3869, 0.7689, 0.509, -0.0963, 0.8063, 0.5836, -0.05957, 0.9407, 0.334, -0.4471, 0.5385, 0.7142, -0.5049, 0.1702, 0.8462, -0.15, 0.1808, 0.972, -0.129, 0.5696, 0.8117, -0.5174, -0.3085, 0.7982, -0.4519, -0.7115, 0.5381, -0.09018, -0.7649, 0.6378, -0.139, -0.3372, 0.9311, -0.3585, -0.9109, 0.2041, -0.2804, -0.9546, -0.1009, 0.01791, -0.9982, -0.0566, -0.03202, -0.9626, 0.2689, -0.2308, -0.9017, -0.3657, -0.2052, -0.7694, -0.605, 0.09631, -0.8063, -0.5836, 0.05946, -0.9407, -0.3339, -0.7004, -0.3453, -0.6247, -0.7291, -0.09583, -0.6776, -0.5267, -0.1329, -0.8396, -0.4902, -0.4529, -0.7447, -0.7529, 0.187, -0.631, -0.7585, 0.4342, -0.486, -0.5688, 0.5814, -0.5817, -0.5611, 0.2523, -0.7883, -0.7527, 0.5925, -0.2871, -0.7524, 0.6536, -0.08159, -0.5632, 0.8253, -0.04023, -0.5626, 0.768, -0.3062, -0.7693, 0.6302, 0.1053, -0.8061, 0.5307, 0.2618, -0.6299, 0.6689, 0.3948, -0.5852, 0.7874, 0.1937, -0.8566, 0.355, 0.3746, -0.9014, 0.1077, 0.4194, -0.7575, 0.1413, 0.6374, -0.6951, 0.4578, 0.5544, -0.9117, -0.1765, 0.3709, -0.8734, -0.4283, 0.2318, -0.7173, -0.5801, 0.3859, -0.7743, -0.245, 0.5834, -0.8058, -0.5907, 0.04171, -0.7411, -0.6528, -0.1572, -0.5422, -0.8293, -0.1351, -0.6247, -0.7711, 0.1229, -0.6992, -0.6275, -0.3426, -0.6865, -0.5246, -0.5034, -0.4745, -0.6676, -0.5737, -0.4919, -0.7895, -0.367, 0.9983, 0.05539, -0.01683, 0.9966, -0.04902, -0.0655, 0.9727, -0.07509, -0.2195, 0.976, 0.1141, -0.1855, 0.973, 0.2095, 0.09643, 0.9859, 0.1668, 0.01096, 0.9548, 0.2823, -0.0935, 0.9149, 0.4025, 0.03116, 0.9423, 0.2323, 0.2409, 0.9462, 0.2752, 0.1703, 0.8763, 0.4515, 0.1682, 0.8467, 0.4396, 0.2998, 0.9344, 0.1182, 0.3361, 0.9223, 0.2194, 0.3183, 0.8379, 0.3618, 0.4087, 0.8419, 0.233, 0.4867, 0.9426, -0.06943, 0.3266, 0.9269, 0.03275, 0.3739, 0.8577, 0.06047, 0.5106, 0.8694, -0.1268, 0.4776, 0.9516, -0.2198, 0.2149, 0.9377, -0.1789, 0.2978, 0.8762, -0.2917, 0.3836, 0.8759, -0.4091, 0.2558, 0.9665, -0.2468, 0.06995, 0.9481, -0.2869, 0.1371, 0.8812, -0.4585, 0.115, 0.8935, -0.4488, -0.01689, 0.9903, -0.1365, -0.02659, 0.9719, -0.235, -0.01124, 0.9192, -0.3736, -0.1246, 0.9482, -0.2479, -0.1988, -0.9344, -0.1182, -0.3361, -0.9269, -0.03273, -0.3739, -0.8577, -0.06047, -0.5106, -0.8419, -0.2329, -0.4867, -0.9426, 0.06944, -0.3266, -0.9377, 0.179, -0.2978, -0.8762, 0.2917, -0.3836, -0.8694, 0.1268, -0.4776, -0.9516, 0.2199, -0.2149, -0.9481, 0.2869, -0.1371, -0.8812, 0.4585, -0.115, -0.8759, 0.4091, -0.2558, -0.9665, 0.2469, -0.06994, -0.9719, 0.235, 0.01125, -0.9192, 0.3736, 0.1246, -0.8935, 0.4488, 0.01689, -0.9903, 0.1365, 0.0266, -0.9966, 0.049, 0.06549, -0.9727, 0.0751, 0.2195, -0.9482, 0.2479, 0.1988, -0.9983, -0.05538, 0.01679, -0.9859, -0.1668, -0.01096, -0.9547, -0.2823, 0.0935, -0.976, -0.1141, 0.1855, -0.973, -0.2095, -0.09642, -0.9462, -0.2752, -0.1703, -0.8763, -0.4515, -0.1682, -0.9149, -0.4025, -0.03116, -0.9423, -0.2323, -0.2409, -0.9223, -0.2193, -0.3182, -0.8379, -0.3618, -0.4087, -0.8467, -0.4396, -0.2998, 0.9727, -0.07509, -0.2195, 0.9014, -0.1077, -0.4194, 0.9117, 0.1765, -0.3709, 0.976, 0.1141, -0.1855, 0.9117, 0.1765, -0.3709, 0.9014, -0.1077, -0.4194, 0.7575, -0.1413, -0.6374, 0.7743, 0.245, -0.5834, 0.7575, -0.1413, -0.6374, 0.9014, -0.1077, -0.4194, 0.8565, -0.355, -0.3746, 0.6951, -0.4577, -0.5544, 0.9548, 0.2823, -0.0935, 0.8734, 0.4283, -0.2318, 0.8058, 0.5907, -0.04172, 0.9149, 0.4025, 0.03116, 0.8058, 0.5907, -0.04172, 0.8734, 0.4283, -0.2318, 0.7173, 0.5801, -0.3859, 0.6247, 0.7712, -0.1227, 0.7173, 0.5801, -0.3859, 0.8734, 0.4283, -0.2318, 0.9117, 0.1765, -0.3709, 0.7743, 0.245, -0.5834, 0.8763, 0.4515, 0.1682, 0.7411, 0.6528, 0.1572, 0.6992, 0.6275, 0.3426, 0.8467, 0.4396, 0.2998, 0.6992, 0.6275, 0.3426, 0.7411, 0.6528, 0.1572, 0.5422, 0.8293, 0.1351, 0.4919, 0.7895, 0.367, 0.5422, 0.8293, 0.1351, 0.7411, 0.6528, 0.1572, 0.8058, 0.5907, -0.04172, 0.6247, 0.7712, -0.1227, 0.8379, 0.3618, 0.4087, 0.6865, 0.5245, 0.5035, 0.7004, 0.3453, 0.6246, 0.8419, 0.233, 0.4867, 0.7004, 0.3453, 0.6246, 0.6865, 0.5245, 0.5035, 0.4745, 0.6676, 0.5737, 0.4902, 0.4529, 0.7447, 0.4745, 0.6676, 0.5737, 0.6865, 0.5245, 0.5035, 0.6992, 0.6275, 0.3426, 0.4919, 0.7895, 0.367, 0.8577, 0.06047, 0.5106, 0.7291, 0.09583, 0.6776, 0.7529, -0.187, 0.631, 0.8694, -0.1268, 0.4776, 0.7529, -0.187, 0.631, 0.7291, 0.09583, 0.6776, 0.5267, 0.1329, 0.8396, 0.5611, -0.2523, 0.7883, 0.5267, 0.1329, 0.8396, 0.7291, 0.09583, 0.6776, 0.7004, 0.3453, 0.6246, 0.4902, 0.4529, 0.7447, 0.8762, -0.2917, 0.3836, 0.7585, -0.4342, 0.486, 0.7527, -0.5925, 0.2871, 0.8759, -0.4091, 0.2558, 0.7527, -0.5925, 0.2871, 0.7585, -0.4342, 0.486, 0.5688, -0.5814, 0.5817, 0.5626, -0.768, 0.3062, 0.5688, -0.5814, 0.5817, 0.7585, -0.4342, 0.486, 0.7529, -0.187, 0.631, 0.5611, -0.2523, 0.7883, 0.8812, -0.4585, 0.115, 0.7524, -0.6536, 0.08159, 0.7693, -0.6302, -0.1053, 0.8935, -0.4488, -0.01689, 0.7693, -0.6302, -0.1053, 0.7524, -0.6536, 0.08159, 0.5632, -0.8253, 0.04023, 0.5852, -0.7874, -0.1937, 0.5632, -0.8253, 0.04023, 0.7524, -0.6536, 0.08159, 0.7527, -0.5925, 0.2871, 0.5626, -0.768, 0.3062, 0.9192, -0.3736, -0.1246, 0.8061, -0.5307, -0.2619, 0.8565, -0.355, -0.3746, 0.9482, -0.2479, -0.1988, 0.8565, -0.355, -0.3746, 0.8061, -0.5307, -0.2619, 0.6299, -0.6689, -0.3948, 0.6951, -0.4577, -0.5544, 0.6299, -0.6689, -0.3948, 0.8061, -0.5307, -0.2619, 0.7693, -0.6302, -0.1053, 0.5852, -0.7874, -0.1937, 0.7575, -0.1413, -0.6374, 0.505, -0.1702, -0.8462, 0.5174, 0.3085, -0.7982, 0.7743, 0.245, -0.5834, 0.5174, 0.3085, -0.7982, 0.505, -0.1702, -0.8462, 0.15, -0.1808, -0.972, 0.139, 0.3372, -0.9311, 0.15, -0.1808, -0.972, 0.505, -0.1702, -0.8462, 0.4471, -0.5385, -0.7143, 0.129, -0.5696, -0.8117, 0.7173, 0.5801, -0.3859, 0.4519, 0.7115, -0.5381, 0.3585, 0.9109, -0.2041, 0.6247, 0.7712, -0.1227, 0.3585, 0.9109, -0.2041, 0.4519, 0.7115, -0.5381, 0.09018, 0.7649, -0.6378, 0.03202, 0.9626, -0.2689, 0.09018, 0.7649, -0.6378, 0.4519, 0.7115, -0.5381, 0.5174, 0.3085, -0.7982, 0.139, 0.3372, -0.9311, 0.5422, 0.8293, 0.1351, 0.2804, 0.9546, 0.1009, 0.2308, 0.9017, 0.3657, 0.4919, 0.7895, 0.367, 0.2308, 0.9017, 0.3657, 0.2804, 0.9546, 0.1009, -0.0179, 0.9982, 0.05665, -0.05957, 0.9407, 0.334, -0.0179, 0.9982, 0.05665, 0.2804, 0.9546, 0.1009, 0.3585, 0.9109, -0.2041, 0.03202, 0.9626, -0.2689, 0.4745, 0.6676, 0.5737, 0.2052, 0.7694, 0.605, 0.2054, 0.5365, 0.8185, 0.4902, 0.4529, 0.7447, 0.2054, 0.5365, 0.8185, 0.2052, 0.7694, 0.605, -0.0963, 0.8063, 0.5836, -0.129, 0.5696, 0.8117, -0.0963, 0.8063, 0.5836, 0.2052, 0.7694, 0.605, 0.2308, 0.9017, 0.3657, -0.05957, 0.9407, 0.334, 0.5267, 0.1329, 0.8396, 0.2271, 0.1655, 0.9597, 0.2604, -0.3116, 0.9138, 0.5611, -0.2523, 0.7883, 0.2604, -0.3116, 0.9138, 0.2271, 0.1655, 0.9597, -0.15, 0.1808, 0.972, -0.139, -0.3372, 0.9311, -0.15, 0.1808, 0.972, 0.2271, 0.1655, 0.9597, 0.2054, 0.5365, 0.8185, -0.129, 0.5696, 0.8117, 0.5688, -0.5814, 0.5817, 0.2816, -0.7091, 0.6464, 0.2953, -0.906, 0.3033, 0.5626, -0.768, 0.3062, 0.2953, -0.906, 0.3033, 0.2816, -0.7091, 0.6464, -0.09018, -0.7649, 0.6378, -0.03202, -0.9626, 0.2689, -0.09018, -0.7649, 0.6378, 0.2816, -0.7091, 0.6464, 0.2604, -0.3116, 0.9138, -0.139, -0.3372, 0.9311, 0.5632, -0.8253, 0.04023, 0.3123, -0.95, -0.007399, 0.3426, -0.8987, -0.2738, 0.5852, -0.7874, -0.1937, 0.3426, -0.8987, -0.2738, 0.3123, -0.95, -0.007399, 0.01791, -0.9982, -0.0566, 0.05946, -0.9407, -0.3339, 0.01791, -0.9982, -0.0566, 0.3123, -0.95, -0.007399, 0.2953, -0.906, 0.3033, -0.03202, -0.9626, 0.2689, 0.6299, -0.6689, -0.3948, 0.3869, -0.7689, -0.509, 0.4471, -0.5385, -0.7143, 0.6951, -0.4577, -0.5544, 0.4471, -0.5385, -0.7143, 0.3869, -0.7689, -0.509, 0.09631, -0.8063, -0.5836, 0.129, -0.5696, -0.8117, 0.09631, -0.8063, -0.5836, 0.3869, -0.7689, -0.509, 0.3426, -0.8987, -0.2738, 0.05946, -0.9407, -0.3339, 0.15, -0.1808, -0.972, -0.2271, -0.1655, -0.9597, -0.2604, 0.3116, -0.9138, 0.139, 0.3372, -0.9311, -0.2604, 0.3116, -0.9138, -0.2271, -0.1655, -0.9597, -0.5267, -0.1329, -0.8396, -0.5611, 0.2523, -0.7883, -0.5267, -0.1329, -0.8396, -0.2271, -0.1655, -0.9597, -0.2054, -0.5365, -0.8185, -0.4902, -0.4529, -0.7447, 0.09018, 0.7649, -0.6378, -0.2816, 0.7091, -0.6464, -0.2953, 0.906, -0.3033, 0.03202, 0.9626, -0.2689, -0.2953, 0.906, -0.3033, -0.2816, 0.7091, -0.6464, -0.5688, 0.5814, -0.5817, -0.5626, 0.768, -0.3062, -0.5688, 0.5814, -0.5817, -0.2816, 0.7091, -0.6464, -0.2604, 0.3116, -0.9138, -0.5611, 0.2523, -0.7883, -0.0179, 0.9982, 0.05665, -0.3123, 0.9499, 0.007402, -0.3426, 0.8987, 0.2738, -0.05957, 0.9407, 0.334, -0.3426, 0.8987, 0.2738, -0.3123, 0.9499, 0.007402, -0.5632, 0.8253, -0.04023, -0.5852, 0.7874, 0.1937, -0.5632, 0.8253, -0.04023, -0.3123, 0.9499, 0.007402, -0.2953, 0.906, -0.3033, -0.5626, 0.768, -0.3062, -0.0963, 0.8063, 0.5836, -0.3869, 0.7689, 0.509, -0.4471, 0.5385, 0.7142, -0.129, 0.5696, 0.8117, -0.4471, 0.5385, 0.7142, -0.3869, 0.7689, 0.509, -0.6299, 0.6689, 0.3948, -0.6951, 0.4578, 0.5544, -0.6299, 0.6689, 0.3948, -0.3869, 0.7689, 0.509, -0.3426, 0.8987, 0.2738, -0.5852, 0.7874, 0.1937, -0.15, 0.1808, 0.972, -0.5049, 0.1702, 0.8462, -0.5174, -0.3085, 0.7982, -0.139, -0.3372, 0.9311, -0.5174, -0.3085, 0.7982, -0.5049, 0.1702, 0.8462, -0.7575, 0.1413, 0.6374, -0.7743, -0.245, 0.5834, -0.7575, 0.1413, 0.6374, -0.5049, 0.1702, 0.8462, -0.4471, 0.5385, 0.7142, -0.6951, 0.4578, 0.5544, -0.09018, -0.7649, 0.6378, -0.4519, -0.7115, 0.5381, -0.3585, -0.9109, 0.2041, -0.03202, -0.9626, 0.2689, -0.3585, -0.9109, 0.2041, -0.4519, -0.7115, 0.5381, -0.7173, -0.5801, 0.3859, -0.6247, -0.7711, 0.1229, -0.7173, -0.5801, 0.3859, -0.4519, -0.7115, 0.5381, -0.5174, -0.3085, 0.7982, -0.7743, -0.245, 0.5834, 0.01791, -0.9982, -0.0566, -0.2804, -0.9546, -0.1009, -0.2308, -0.9017, -0.3657, 0.05946, -0.9407, -0.3339, -0.2308, -0.9017, -0.3657, -0.2804, -0.9546, -0.1009, -0.5422, -0.8293, -0.1351, -0.4919, -0.7895, -0.367, -0.5422, -0.8293, -0.1351, -0.2804, -0.9546, -0.1009, -0.3585, -0.9109, 0.2041, -0.6247, -0.7711, 0.1229, 0.09631, -0.8063, -0.5836, -0.2052, -0.7694, -0.605, -0.2054, -0.5365, -0.8185, 0.129, -0.5696, -0.8117, -0.2054, -0.5365, -0.8185, -0.2052, -0.7694, -0.605, -0.4745, -0.6676, -0.5737, -0.4902, -0.4529, -0.7447, -0.4745, -0.6676, -0.5737, -0.2052, -0.7694, -0.605, -0.2308, -0.9017, -0.3657, -0.4919, -0.7895, -0.367, -0.5267, -0.1329, -0.8396, -0.7291, -0.09583, -0.6776, -0.7529, 0.187, -0.631, -0.5611, 0.2523, -0.7883, -0.7529, 0.187, -0.631, -0.7291, -0.09583, -0.6776, -0.8577, -0.06047, -0.5106, -0.8694, 0.1268, -0.4776, -0.8577, -0.06047, -0.5106, -0.7291, -0.09583, -0.6776, -0.7004, -0.3453, -0.6247, -0.8419, -0.2329, -0.4867, -0.5688, 0.5814, -0.5817, -0.7585, 0.4342, -0.486, -0.7527, 0.5925, -0.2871, -0.5626, 0.768, -0.3062, -0.7527, 0.5925, -0.2871, -0.7585, 0.4342, -0.486, -0.8762, 0.2917, -0.3836, -0.8759, 0.4091, -0.2558, -0.8762, 0.2917, -0.3836, -0.7585, 0.4342, -0.486, -0.7529, 0.187, -0.631, -0.8694, 0.1268, -0.4776, -0.5632, 0.8253, -0.04023, -0.7524, 0.6536, -0.08159, -0.7693, 0.6302, 0.1053, -0.5852, 0.7874, 0.1937, -0.7693, 0.6302, 0.1053, -0.7524, 0.6536, -0.08159, -0.8812, 0.4585, -0.115, -0.8935, 0.4488, 0.01689, -0.8812, 0.4585, -0.115, -0.7524, 0.6536, -0.08159, -0.7527, 0.5925, -0.2871, -0.8759, 0.4091, -0.2558, -0.6299, 0.6689, 0.3948, -0.8061, 0.5307, 0.2618, -0.8566, 0.355, 0.3746, -0.6951, 0.4578, 0.5544, -0.8566, 0.355, 0.3746, -0.8061, 0.5307, 0.2618, -0.9192, 0.3736, 0.1246, -0.9482, 0.2479, 0.1988, -0.9192, 0.3736, 0.1246, -0.8061, 0.5307, 0.2618, -0.7693, 0.6302, 0.1053, -0.8935, 0.4488, 0.01689, -0.7575, 0.1413, 0.6374, -0.9014, 0.1077, 0.4194, -0.9117, -0.1765, 0.3709, -0.7743, -0.245, 0.5834, -0.9117, -0.1765, 0.3709, -0.9014, 0.1077, 0.4194, -0.9727, 0.0751, 0.2195, -0.976, -0.1141, 0.1855, -0.9727, 0.0751, 0.2195, -0.9014, 0.1077, 0.4194, -0.8566, 0.355, 0.3746, -0.9482, 0.2479, 0.1988, -0.7173, -0.5801, 0.3859, -0.8734, -0.4283, 0.2318, -0.8058, -0.5907, 0.04171, -0.6247, -0.7711, 0.1229, -0.8058, -0.5907, 0.04171, -0.8734, -0.4283, 0.2318, -0.9547, -0.2823, 0.0935, -0.9149, -0.4025, -0.03116, -0.9547, -0.2823, 0.0935, -0.8734, -0.4283, 0.2318, -0.9117, -0.1765, 0.3709, -0.976, -0.1141, 0.1855, -0.5422, -0.8293, -0.1351, -0.7411, -0.6528, -0.1572, -0.6992, -0.6275, -0.3426, -0.4919, -0.7895, -0.367, -0.6992, -0.6275, -0.3426, -0.7411, -0.6528, -0.1572, -0.8763, -0.4515, -0.1682, -0.8467, -0.4396, -0.2998, -0.8763, -0.4515, -0.1682, -0.7411, -0.6528, -0.1572, -0.8058, -0.5907, 0.04171, -0.9149, -0.4025, -0.03116, -0.4745, -0.6676, -0.5737, -0.6865, -0.5246, -0.5034, -0.7004, -0.3453, -0.6247, -0.4902, -0.4529, -0.7447, -0.7004, -0.3453, -0.6247, -0.6865, -0.5246, -0.5034, -0.8379, -0.3618, -0.4087, -0.8419, -0.2329, -0.4867, -0.8379, -0.3618, -0.4087, -0.6865, -0.5246, -0.5034, -0.6992, -0.6275, -0.3426, -0.8467, -0.4396, -0.2998, 0.9727, -0.07509, -0.2195, 0.9966, -0.04902, -0.0655, 0.9903, -0.1365, -0.02659, 0.9482, -0.2479, -0.1988, 0.9903, -0.1365, -0.02659, 0.9966, -0.04902, -0.0655, 0.9983, 0.05539, -0.01683, 0.9874, -0.007515, 0.1583, 0.9548, 0.2823, -0.0935, 0.9859, 0.1668, 0.01096, 0.9983, 0.05539, -0.01683, 0.976, 0.1141, -0.1855, 0.9983, 0.05539, -0.01683, 0.9859, 0.1668, 0.01096, 0.973, 0.2095, 0.09643, 0.9874, -0.007515, 0.1583, 0.8763, 0.4515, 0.1682, 0.9462, 0.2752, 0.1703, 0.973, 0.2095, 0.09643, 0.9149, 0.4025, 0.03116, 0.973, 0.2095, 0.09643, 0.9462, 0.2752, 0.1703, 0.9423, 0.2323, 0.2409, 0.9874, -0.007515, 0.1583, 0.8379, 0.3618, 0.4087, 0.9223, 0.2194, 0.3183, 0.9423, 0.2323, 0.2409, 0.8467, 0.4396, 0.2998, 0.9423, 0.2323, 0.2409, 0.9223, 0.2194, 0.3183, 0.9344, 0.1182, 0.3361, 0.9874, -0.007515, 0.1583, 0.8577, 0.06047, 0.5106, 0.9269, 0.03275, 0.3739, 0.9344, 0.1182, 0.3361, 0.8419, 0.233, 0.4867, 0.9344, 0.1182, 0.3361, 0.9269, 0.03275, 0.3739, 0.9426, -0.06943, 0.3266, 0.9874, -0.007515, 0.1583, 0.8762, -0.2917, 0.3836, 0.9377, -0.1789, 0.2978, 0.9426, -0.06943, 0.3266, 0.8694, -0.1268, 0.4776, 0.9426, -0.06943, 0.3266, 0.9377, -0.1789, 0.2978, 0.9516, -0.2198, 0.2149, 0.9874, -0.007515, 0.1583, 0.8812, -0.4585, 0.115, 0.9481, -0.2869, 0.1371, 0.9516, -0.2198, 0.2149, 0.8759, -0.4091, 0.2558, 0.9516, -0.2198, 0.2149, 0.9481, -0.2869, 0.1371, 0.9665, -0.2468, 0.06995, 0.9874, -0.007515, 0.1583, 0.9192, -0.3736, -0.1246, 0.9719, -0.235, -0.01124, 0.9665, -0.2468, 0.06995, 0.8935, -0.4488, -0.01689, 0.9665, -0.2468, 0.06995, 0.9719, -0.235, -0.01124, 0.9903, -0.1365, -0.02659, 0.9874, -0.007515, 0.1583, -0.8577, -0.06047, -0.5106, -0.9269, -0.03273, -0.3739, -0.9426, 0.06944, -0.3266, -0.8694, 0.1268, -0.4776, -0.9426, 0.06944, -0.3266, -0.9269, -0.03273, -0.3739, -0.9344, -0.1182, -0.3361, -0.9874, 0.007522, -0.1584, -0.8762, 0.2917, -0.3836, -0.9377, 0.179, -0.2978, -0.9516, 0.2199, -0.2149, -0.8759, 0.4091, -0.2558, -0.9516, 0.2199, -0.2149, -0.9377, 0.179, -0.2978, -0.9426, 0.06944, -0.3266, -0.9874, 0.007522, -0.1584, -0.8812, 0.4585, -0.115, -0.9481, 0.2869, -0.1371, -0.9665, 0.2469, -0.06994, -0.8935, 0.4488, 0.01689, -0.9665, 0.2469, -0.06994, -0.9481, 0.2869, -0.1371, -0.9516, 0.2199, -0.2149, -0.9874, 0.007522, -0.1584, -0.9192, 0.3736, 0.1246, -0.9719, 0.235, 0.01125, -0.9903, 0.1365, 0.0266, -0.9482, 0.2479, 0.1988, -0.9903, 0.1365, 0.0266, -0.9719, 0.235, 0.01125, -0.9665, 0.2469, -0.06994, -0.9874, 0.007522, -0.1584, -0.9727, 0.0751, 0.2195, -0.9966, 0.049, 0.06549, -0.9983, -0.05538, 0.01679, -0.976, -0.1141, 0.1855, -0.9983, -0.05538, 0.01679, -0.9966, 0.049, 0.06549, -0.9903, 0.1365, 0.0266, -0.9874, 0.007522, -0.1584, -0.9547, -0.2823, 0.0935, -0.9859, -0.1668, -0.01096, -0.973, -0.2095, -0.09642, -0.9149, -0.4025, -0.03116, -0.973, -0.2095, -0.09642, -0.9859, -0.1668, -0.01096, -0.9983, -0.05538, 0.01679, -0.9874, 0.007522, -0.1584, -0.8763, -0.4515, -0.1682, -0.9462, -0.2752, -0.1703, -0.9423, -0.2323, -0.2409, -0.8467, -0.4396, -0.2998, -0.9423, -0.2323, -0.2409, -0.9462, -0.2752, -0.1703, -0.973, -0.2095, -0.09642, -0.9874, 0.007522, -0.1584, -0.8379, -0.3618, -0.4087, -0.9223, -0.2193, -0.3182, -0.9344, -0.1182, -0.3361, -0.8419, -0.2329, -0.4867, -0.9344, -0.1182, -0.3361, -0.9223, -0.2193, -0.3182, -0.9423, -0.2323, -0.2409, -0.9874, 0.007522, -0.1584])] * 3)])

# ---- objects
ob_polysurface34_psphere2 = bpy.data.objects.new('polySurface34 pSphere2', me_polysurface34_psphere2)
ob_polysurface34_polysurface13 = bpy.data.objects.new('polySurface34 polySurface13', me_polysurface34_polysurface13)

# ---- transforms, parenting, visibility, modifiers, constraints
ob_polysurface34_psphere2.location = (0.0, 0.0, 0.0)
ob_polysurface34_psphere2.rotation_euler = (1.571, -0.0, 0.0)
ob_polysurface34_psphere2.lineart.crease_threshold = 0.0
ob_polysurface34_polysurface13.location = (0.0, 0.0, 0.0)
ob_polysurface34_polysurface13.rotation_euler = (1.571, -0.0, 0.0)
ob_polysurface34_polysurface13.lineart.crease_threshold = 0.0

# ---- collection membership
col_collection_1.objects.link(ob_polysurface34_psphere2)
col_collection_1.objects.link(ob_polysurface34_polysurface13)

# ---- scene / render settings (as saved in the file)
scene.frame_start = 0; scene.frame_end = 250; scene.frame_set(0)
scene.render.engine = 'BLENDER_EEVEE_NEXT'
scene.render.resolution_percentage = 50
scene.render.dither_intensity = 0.0
scene.cycles.use_denoising = False
scene.cycles.samples = 128
scene.cycles.sampling_pattern = 'TABULATED_SOBOL'
scene.cycles.use_adaptive_sampling = False
scene.cycles.use_light_tree = False
scene.cycles.blur_glossy = 0.0
scene.cycles.sample_clamp_indirect = 0.0
scene.view_settings.view_transform = 'Standard'
bpy.context.view_layer.update()

# ---- added for rendering (the .blend has no active camera and no usable light): camera, sun
cam_auto = bpy.data.cameras.new('AutoCamera')
cam_auto.lens = 50.0
cam_auto.sensor_width = 36.0
cam_auto.clip_end = 1000.0
ob_auto_camera = bpy.data.objects.new('AutoCamera', cam_auto)
scene.collection.objects.link(ob_auto_camera)
ob_auto_camera.location = (1.94374, -12.9556, 15.6242)
ob_auto_camera.rotation_euler = (1.09748, -7.21219e-08, 0.694738)
scene.camera = ob_auto_camera
light_auto_sun = bpy.data.lights.new('AutoSun', 'SUN')
light_auto_sun.energy = 3.0
light_auto_sun.angle = 0.0523599
ob_auto_sun = bpy.data.objects.new('AutoSun', light_auto_sun)
scene.collection.objects.link(ob_auto_sun)
ob_auto_sun.rotation_euler = (0.872665, 0.174533, 0.523599)
bpy.context.view_layer.update()
